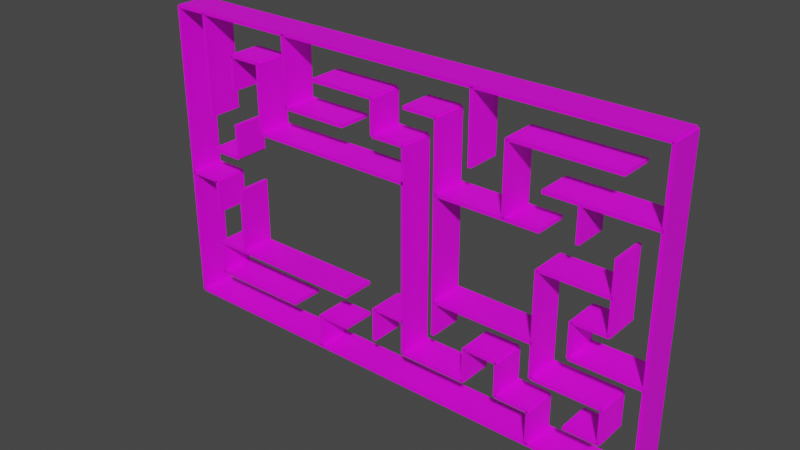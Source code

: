 # Source: Savinov_val3_mesh.blend  (saved by Blender 2.93.21; exported with 4.5.12 LTS)
import bpy
from mathutils import Matrix  # noqa: F401  (used for matrix-valued properties, if any)

bpy.ops.wm.read_factory_settings(use_empty=True)
scene = bpy.context.scene
scene.name = 'Scene'

# ---- collections
col_link = bpy.data.collections.new('link'); scene.collection.children.link(col_link)
col_visual = bpy.data.collections.new('visual'); scene.collection.children.link(col_visual)

# ---- images (referenced by path relative to the original .blend; pixels are not part of the script)
import os
ASSET_DIR = os.environ.get("B2B_ASSET_DIR", "")  # directory of the original .blend (textures are referenced by path, not embedded)
HERE = os.path.dirname(os.path.abspath(__file__))  # packed textures are extracted next to this script under _unpacked/

def load_image(name, relpath, width, height, colorspace="sRGB"):
    """Load a texture the original file referenced (path relative to the .blend, or extracted next to this script)."""
    p = next((c for c in (os.path.join(HERE, relpath), os.path.join(ASSET_DIR, relpath)) if relpath and os.path.exists(c)), "")
    if p:
        img = bpy.data.images.load(p, check_existing=True)
        img.name = name
    else:  # same state as the original file: an image datablock whose file is absent (Cycles renders it pink)
        img = bpy.data.images.new(name, width, height)
        img.source = "FILE"
        img.filepath = "//" + (relpath or name)
    img.colorspace_settings.name = colorspace
    return img
img_yellow_wall_png_001 = load_image('yellow_wall.png.001', 'yellow_wall.png', 1024, 1024, 'sRGB')

# ---- materials (node trees are filled in below, after node groups)
mat_material = bpy.data.materials.new('Material')
mat_material.use_transparent_shadow = False
mat_material.preview_render_type = 'FLAT'

# ---- material node trees
mat_material.use_nodes = True; mat_material.node_tree.nodes.clear()
_N = mat_material.node_tree.nodes; _L = mat_material.node_tree.links
n0 = _N.new('ShaderNodeOutputMaterial'); n0.name = 'Material Output'; n0.location = (300, 300)
n1 = _N.new('ShaderNodeTexImage'); n1.name = 'Image Texture'; n1.location = (-280, 280)
n1.image = img_yellow_wall_png_001
n2 = _N.new('ShaderNodeBsdfPrincipled'); n2.name = 'Principled BSDF'; n2.location = (10, 300)
n2.distribution = 'GGX'
n2.subsurface_method = 'BURLEY'
n2.inputs[3].default_value = 1.45
n2.inputs[27].default_value = (0.0, 0.0, 0.0, 1.0)
n2.inputs[28].default_value = 1.0
n3 = _N.new('ShaderNodeTexCoord'); n3.name = 'Texture Coordinate'; n3.location = (1560, 460)
n4 = _N.new('ShaderNodeTexCoord'); n4.name = 'Texture Coordinate.001'; n4.location = (-680, 280)
n5 = _N.new('ShaderNodeMapping'); n5.name = 'Mapping'; n5.location = (-480, 280)
n5.inputs[3].default_value = (3.1, 8.4, 1.0)
_L.new(n2.outputs[0], n0.inputs[0])
_L.new(n5.outputs[0], n1.inputs[0])
_L.new(n1.outputs[0], n2.inputs[0])
_L.new(n4.outputs[2], n5.inputs[0])
n0.is_active_output = True

# ---- world
world_world = bpy.data.worlds.new('World'); scene.world = world_world
world_world.use_nodes = True; world_world.node_tree.nodes.clear()
_N = world_world.node_tree.nodes; _L = world_world.node_tree.links
n0 = _N.new('ShaderNodeOutputWorld'); n0.name = 'World Output'; n0.location = (300, 300)
n1 = _N.new('ShaderNodeBackground'); n1.name = 'Background'; n1.location = (10, 300)
n1.inputs[0].default_value = (0.05088, 0.05088, 0.05088, 1.0)
_L.new(n1.outputs[0], n0.inputs[0])
n0.is_active_output = True
world_world.color = (0.05088, 0.05088, 0.05088)
world_world.use_sun_shadow = False
world_world.sun_shadow_jitter_overblur = 0.0

# ---- meshes
me_cube_022 = bpy.data.meshes.new('Cube.022')
me_cube_022.from_pydata([(-0.05, -3.0, -0.25), (-0.05, -3.0, 0.25), (-0.05, 3.0, -0.25), (-0.05, 3.0, 0.25), (0.05, -3.0, -0.25), (0.05, -3.0, 0.25), (0.05, 3.0, -0.25), (0.05, 3.0, 0.25)], [], [(0, 1, 3, 2), (2, 3, 7, 6), (6, 7, 5, 4), (4, 5, 1, 0), (2, 6, 4, 0), (7, 3, 1, 5)])
me_cube_022.polygons.foreach_set('use_smooth', [True] * 6)
_uv = me_cube_022.uv_layers.new(name='UVMap')
_uv.uv.foreach_set('vector', [0.375, 0.0, 0.625, 0.0, 0.625, 0.25, 0.375, 0.25, 0.375, 0.25, 0.625, 0.25, 0.625, 0.5, 0.375, 0.5, 0.375, 0.5, 0.625, 0.5, 0.625, 0.75, 0.375, 0.75, 0.375, 0.75, 0.625, 0.75, 0.625, 1.0, 0.375, 1.0, 0.125, 0.5, 0.375, 0.5, 0.375, 0.75, 0.125, 0.75, 0.625, 0.5, 0.875, 0.5, 0.875, 0.75, 0.625, 0.75])
me_cube_022.materials.append(mat_material)
me_cube_022.use_remesh_fix_poles = True
me_cube_022.use_remesh_preserve_attributes = False
me_cube_022.update()
me_cube_021 = bpy.data.meshes.new('Cube.021')
me_cube_021.from_pydata([(-3.0, -0.05, -0.25), (-3.0, -0.05, 0.25), (-3.0, 0.05, -0.25), (-3.0, 0.05, 0.25), (3.0, -0.05, -0.25), (3.0, -0.05, 0.25), (3.0, 0.05, -0.25), (3.0, 0.05, 0.25)], [], [(0, 1, 3, 2), (2, 3, 7, 6), (6, 7, 5, 4), (4, 5, 1, 0), (2, 6, 4, 0), (7, 3, 1, 5)])
me_cube_021.polygons.foreach_set('use_smooth', [True] * 6)
_uv = me_cube_021.uv_layers.new(name='UVMap')
_uv.uv.foreach_set('vector', [0.375, 0.0, 0.625, 0.0, 0.625, 0.25, 0.375, 0.25, 0.375, 0.25, 0.625, 0.25, 0.625, 0.5, 0.375, 0.5, 0.375, 0.5, 0.625, 0.5, 0.625, 0.75, 0.375, 0.75, 0.375, 0.75, 0.625, 0.75, 0.625, 1.0, 0.375, 1.0, 0.125, 0.5, 0.375, 0.5, 0.375, 0.75, 0.125, 0.75, 0.625, 0.5, 0.875, 0.5, 0.875, 0.75, 0.625, 0.75])
me_cube_021.materials.append(mat_material)
me_cube_021.use_remesh_fix_poles = True
me_cube_021.use_remesh_preserve_attributes = False
me_cube_021.update()
me_cube_025 = bpy.data.meshes.new('Cube.025')
me_cube_025.from_pydata([(-3.0, -0.05, -0.25), (-3.0, -0.05, 0.25), (-3.0, 0.05, -0.25), (-3.0, 0.05, 0.25), (3.0, -0.05, -0.25), (3.0, -0.05, 0.25), (3.0, 0.05, -0.25), (3.0, 0.05, 0.25)], [], [(0, 1, 3, 2), (2, 3, 7, 6), (6, 7, 5, 4), (4, 5, 1, 0), (2, 6, 4, 0), (7, 3, 1, 5)])
me_cube_025.polygons.foreach_set('use_smooth', [True] * 6)
_uv = me_cube_025.uv_layers.new(name='UVMap')
_uv.uv.foreach_set('vector', [0.375, 0.0, 0.625, 0.0, 0.625, 0.25, 0.375, 0.25, 0.375, 0.25, 0.625, 0.25, 0.625, 0.5, 0.375, 0.5, 0.375, 0.5, 0.625, 0.5, 0.625, 0.75, 0.375, 0.75, 0.375, 0.75, 0.625, 0.75, 0.625, 1.0, 0.375, 1.0, 0.125, 0.5, 0.375, 0.5, 0.375, 0.75, 0.125, 0.75, 0.625, 0.5, 0.875, 0.5, 0.875, 0.75, 0.625, 0.75])
me_cube_025.materials.append(mat_material)
me_cube_025.use_remesh_fix_poles = True
me_cube_025.use_remesh_preserve_attributes = False
me_cube_025.update()
me_cube_023 = bpy.data.meshes.new('Cube.023')
me_cube_023.from_pydata([(-3.0, -0.05, -0.25), (-3.0, -0.05, 0.25), (-3.0, 0.05, -0.25), (-3.0, 0.05, 0.25), (3.0, -0.05, -0.25), (3.0, -0.05, 0.25), (3.0, 0.05, -0.25), (3.0, 0.05, 0.25)], [], [(0, 1, 3, 2), (2, 3, 7, 6), (6, 7, 5, 4), (4, 5, 1, 0), (2, 6, 4, 0), (7, 3, 1, 5)])
me_cube_023.polygons.foreach_set('use_smooth', [True] * 6)
_uv = me_cube_023.uv_layers.new(name='UVMap')
_uv.uv.foreach_set('vector', [0.375, 0.0, 0.625, 0.0, 0.625, 0.25, 0.375, 0.25, 0.375, 0.25, 0.625, 0.25, 0.625, 0.5, 0.375, 0.5, 0.375, 0.5, 0.625, 0.5, 0.625, 0.75, 0.375, 0.75, 0.375, 0.75, 0.625, 0.75, 0.625, 1.0, 0.375, 1.0, 0.125, 0.5, 0.375, 0.5, 0.375, 0.75, 0.125, 0.75, 0.625, 0.5, 0.875, 0.5, 0.875, 0.75, 0.625, 0.75])
me_cube_023.materials.append(mat_material)
me_cube_023.use_remesh_fix_poles = True
me_cube_023.use_remesh_preserve_attributes = False
me_cube_023.update()
me_cube_026 = bpy.data.meshes.new('Cube.026')
me_cube_026.from_pydata([(-3.0, -0.05, -0.25), (-3.0, -0.05, 0.25), (-3.0, 0.05, -0.25), (-3.0, 0.05, 0.25), (3.0, -0.05, -0.25), (3.0, -0.05, 0.25), (3.0, 0.05, -0.25), (3.0, 0.05, 0.25)], [], [(0, 1, 3, 2), (2, 3, 7, 6), (6, 7, 5, 4), (4, 5, 1, 0), (2, 6, 4, 0), (7, 3, 1, 5)])
me_cube_026.polygons.foreach_set('use_smooth', [True] * 6)
_uv = me_cube_026.uv_layers.new(name='UVMap')
_uv.uv.foreach_set('vector', [0.375, 0.0, 0.625, 0.0, 0.625, 0.25, 0.375, 0.25, 0.375, 0.25, 0.625, 0.25, 0.625, 0.5, 0.375, 0.5, 0.375, 0.5, 0.625, 0.5, 0.625, 0.75, 0.375, 0.75, 0.375, 0.75, 0.625, 0.75, 0.625, 1.0, 0.375, 1.0, 0.125, 0.5, 0.375, 0.5, 0.375, 0.75, 0.125, 0.75, 0.625, 0.5, 0.875, 0.5, 0.875, 0.75, 0.625, 0.75])
me_cube_026.materials.append(mat_material)
me_cube_026.use_remesh_fix_poles = True
me_cube_026.use_remesh_preserve_attributes = False
me_cube_026.update()
me_cube_027 = bpy.data.meshes.new('Cube.027')
me_cube_027.from_pydata([(-3.0, -0.05, -0.25), (-3.0, -0.05, 0.25), (-3.0, 0.05, -0.25), (-3.0, 0.05, 0.25), (3.0, -0.05, -0.25), (3.0, -0.05, 0.25), (3.0, 0.05, -0.25), (3.0, 0.05, 0.25)], [], [(0, 1, 3, 2), (2, 3, 7, 6), (6, 7, 5, 4), (4, 5, 1, 0), (2, 6, 4, 0), (7, 3, 1, 5)])
me_cube_027.polygons.foreach_set('use_smooth', [True] * 6)
_uv = me_cube_027.uv_layers.new(name='UVMap')
_uv.uv.foreach_set('vector', [0.375, 0.0, 0.625, 0.0, 0.625, 0.25, 0.375, 0.25, 0.375, 0.25, 0.625, 0.25, 0.625, 0.5, 0.375, 0.5, 0.375, 0.5, 0.625, 0.5, 0.625, 0.75, 0.375, 0.75, 0.375, 0.75, 0.625, 0.75, 0.625, 1.0, 0.375, 1.0, 0.125, 0.5, 0.375, 0.5, 0.375, 0.75, 0.125, 0.75, 0.625, 0.5, 0.875, 0.5, 0.875, 0.75, 0.625, 0.75])
me_cube_027.materials.append(mat_material)
me_cube_027.use_remesh_fix_poles = True
me_cube_027.use_remesh_preserve_attributes = False
me_cube_027.update()
me_cube_028 = bpy.data.meshes.new('Cube.028')
me_cube_028.from_pydata([(-3.0, -0.05, -0.25), (-3.0, -0.05, 0.25), (-3.0, 0.05, -0.25), (-3.0, 0.05, 0.25), (3.0, -0.05, -0.25), (3.0, -0.05, 0.25), (3.0, 0.05, -0.25), (3.0, 0.05, 0.25)], [], [(0, 1, 3, 2), (2, 3, 7, 6), (6, 7, 5, 4), (4, 5, 1, 0), (2, 6, 4, 0), (7, 3, 1, 5)])
me_cube_028.polygons.foreach_set('use_smooth', [True] * 6)
_uv = me_cube_028.uv_layers.new(name='UVMap')
_uv.uv.foreach_set('vector', [0.375, 0.0, 0.625, 0.0, 0.625, 0.25, 0.375, 0.25, 0.375, 0.25, 0.625, 0.25, 0.625, 0.5, 0.375, 0.5, 0.375, 0.5, 0.625, 0.5, 0.625, 0.75, 0.375, 0.75, 0.375, 0.75, 0.625, 0.75, 0.625, 1.0, 0.375, 1.0, 0.125, 0.5, 0.375, 0.5, 0.375, 0.75, 0.125, 0.75, 0.625, 0.5, 0.875, 0.5, 0.875, 0.75, 0.625, 0.75])
me_cube_028.materials.append(mat_material)
me_cube_028.use_remesh_fix_poles = True
me_cube_028.use_remesh_preserve_attributes = False
me_cube_028.update()
me_cube_029 = bpy.data.meshes.new('Cube.029')
me_cube_029.from_pydata([(-3.0, -0.05, -0.25), (-3.0, -0.05, 0.25), (-3.0, 0.05, -0.25), (-3.0, 0.05, 0.25), (3.0, -0.05, -0.25), (3.0, -0.05, 0.25), (3.0, 0.05, -0.25), (3.0, 0.05, 0.25)], [], [(0, 1, 3, 2), (2, 3, 7, 6), (6, 7, 5, 4), (4, 5, 1, 0), (2, 6, 4, 0), (7, 3, 1, 5)])
me_cube_029.polygons.foreach_set('use_smooth', [True] * 6)
_uv = me_cube_029.uv_layers.new(name='UVMap')
_uv.uv.foreach_set('vector', [0.375, 0.0, 0.625, 0.0, 0.625, 0.25, 0.375, 0.25, 0.375, 0.25, 0.625, 0.25, 0.625, 0.5, 0.375, 0.5, 0.375, 0.5, 0.625, 0.5, 0.625, 0.75, 0.375, 0.75, 0.375, 0.75, 0.625, 0.75, 0.625, 1.0, 0.375, 1.0, 0.125, 0.5, 0.375, 0.5, 0.375, 0.75, 0.125, 0.75, 0.625, 0.5, 0.875, 0.5, 0.875, 0.75, 0.625, 0.75])
me_cube_029.materials.append(mat_material)
me_cube_029.use_remesh_fix_poles = True
me_cube_029.use_remesh_preserve_attributes = False
me_cube_029.update()
me_cube_030 = bpy.data.meshes.new('Cube.030')
me_cube_030.from_pydata([(-3.0, -0.05, -0.25), (-3.0, -0.05, 0.25), (-3.0, 0.05, -0.25), (-3.0, 0.05, 0.25), (3.0, -0.05, -0.25), (3.0, -0.05, 0.25), (3.0, 0.05, -0.25), (3.0, 0.05, 0.25)], [], [(0, 1, 3, 2), (2, 3, 7, 6), (6, 7, 5, 4), (4, 5, 1, 0), (2, 6, 4, 0), (7, 3, 1, 5)])
me_cube_030.polygons.foreach_set('use_smooth', [True] * 6)
_uv = me_cube_030.uv_layers.new(name='UVMap')
_uv.uv.foreach_set('vector', [0.375, 0.0, 0.625, 0.0, 0.625, 0.25, 0.375, 0.25, 0.375, 0.25, 0.625, 0.25, 0.625, 0.5, 0.375, 0.5, 0.375, 0.5, 0.625, 0.5, 0.625, 0.75, 0.375, 0.75, 0.375, 0.75, 0.625, 0.75, 0.625, 1.0, 0.375, 1.0, 0.125, 0.5, 0.375, 0.5, 0.375, 0.75, 0.125, 0.75, 0.625, 0.5, 0.875, 0.5, 0.875, 0.75, 0.625, 0.75])
me_cube_030.materials.append(mat_material)
me_cube_030.use_remesh_fix_poles = True
me_cube_030.use_remesh_preserve_attributes = False
me_cube_030.update()
me_cube_032 = bpy.data.meshes.new('Cube.032')
me_cube_032.from_pydata([(-3.0, -0.05, -0.25), (-3.0, -0.05, 0.25), (-3.0, 0.05, -0.25), (-3.0, 0.05, 0.25), (3.0, -0.05, -0.25), (3.0, -0.05, 0.25), (3.0, 0.05, -0.25), (3.0, 0.05, 0.25)], [], [(0, 1, 3, 2), (2, 3, 7, 6), (6, 7, 5, 4), (4, 5, 1, 0), (2, 6, 4, 0), (7, 3, 1, 5)])
me_cube_032.polygons.foreach_set('use_smooth', [True] * 6)
_uv = me_cube_032.uv_layers.new(name='UVMap')
_uv.uv.foreach_set('vector', [0.375, 0.0, 0.625, 0.0, 0.625, 0.25, 0.375, 0.25, 0.375, 0.25, 0.625, 0.25, 0.625, 0.5, 0.375, 0.5, 0.375, 0.5, 0.625, 0.5, 0.625, 0.75, 0.375, 0.75, 0.375, 0.75, 0.625, 0.75, 0.625, 1.0, 0.375, 1.0, 0.125, 0.5, 0.375, 0.5, 0.375, 0.75, 0.125, 0.75, 0.625, 0.5, 0.875, 0.5, 0.875, 0.75, 0.625, 0.75])
me_cube_032.materials.append(mat_material)
me_cube_032.use_remesh_fix_poles = True
me_cube_032.use_remesh_preserve_attributes = False
me_cube_032.update()
me_cube_035 = bpy.data.meshes.new('Cube.035')
me_cube_035.from_pydata([(-3.0, -0.05, -0.25), (-3.0, -0.05, 0.25), (-3.0, 0.05, -0.25), (-3.0, 0.05, 0.25), (3.0, -0.05, -0.25), (3.0, -0.05, 0.25), (3.0, 0.05, -0.25), (3.0, 0.05, 0.25)], [], [(0, 1, 3, 2), (2, 3, 7, 6), (6, 7, 5, 4), (4, 5, 1, 0), (2, 6, 4, 0), (7, 3, 1, 5)])
me_cube_035.polygons.foreach_set('use_smooth', [True] * 6)
_uv = me_cube_035.uv_layers.new(name='UVMap')
_uv.uv.foreach_set('vector', [0.375, 0.0, 0.625, 0.0, 0.625, 0.25, 0.375, 0.25, 0.375, 0.25, 0.625, 0.25, 0.625, 0.5, 0.375, 0.5, 0.375, 0.5, 0.625, 0.5, 0.625, 0.75, 0.375, 0.75, 0.375, 0.75, 0.625, 0.75, 0.625, 1.0, 0.375, 1.0, 0.125, 0.5, 0.375, 0.5, 0.375, 0.75, 0.125, 0.75, 0.625, 0.5, 0.875, 0.5, 0.875, 0.75, 0.625, 0.75])
me_cube_035.materials.append(mat_material)
me_cube_035.use_remesh_fix_poles = True
me_cube_035.use_remesh_preserve_attributes = False
me_cube_035.update()
me_cube_036 = bpy.data.meshes.new('Cube.036')
me_cube_036.from_pydata([(-3.0, -0.05, -0.25), (-3.0, -0.05, 0.25), (-3.0, 0.05, -0.25), (-3.0, 0.05, 0.25), (3.0, -0.05, -0.25), (3.0, -0.05, 0.25), (3.0, 0.05, -0.25), (3.0, 0.05, 0.25)], [], [(0, 1, 3, 2), (2, 3, 7, 6), (6, 7, 5, 4), (4, 5, 1, 0), (2, 6, 4, 0), (7, 3, 1, 5)])
me_cube_036.polygons.foreach_set('use_smooth', [True] * 6)
_uv = me_cube_036.uv_layers.new(name='UVMap')
_uv.uv.foreach_set('vector', [0.375, 0.0, 0.625, 0.0, 0.625, 0.25, 0.375, 0.25, 0.375, 0.25, 0.625, 0.25, 0.625, 0.5, 0.375, 0.5, 0.375, 0.5, 0.625, 0.5, 0.625, 0.75, 0.375, 0.75, 0.375, 0.75, 0.625, 0.75, 0.625, 1.0, 0.375, 1.0, 0.125, 0.5, 0.375, 0.5, 0.375, 0.75, 0.125, 0.75, 0.625, 0.5, 0.875, 0.5, 0.875, 0.75, 0.625, 0.75])
me_cube_036.materials.append(mat_material)
me_cube_036.use_remesh_fix_poles = True
me_cube_036.use_remesh_preserve_attributes = False
me_cube_036.update()
me_cube_037 = bpy.data.meshes.new('Cube.037')
me_cube_037.from_pydata([(-3.0, -0.05, -0.25), (-3.0, -0.05, 0.25), (-3.0, 0.05, -0.25), (-3.0, 0.05, 0.25), (3.0, -0.05, -0.25), (3.0, -0.05, 0.25), (3.0, 0.05, -0.25), (3.0, 0.05, 0.25)], [], [(0, 1, 3, 2), (2, 3, 7, 6), (6, 7, 5, 4), (4, 5, 1, 0), (2, 6, 4, 0), (7, 3, 1, 5)])
me_cube_037.polygons.foreach_set('use_smooth', [True] * 6)
_uv = me_cube_037.uv_layers.new(name='UVMap')
_uv.uv.foreach_set('vector', [0.375, 0.0, 0.625, 0.0, 0.625, 0.25, 0.375, 0.25, 0.375, 0.25, 0.625, 0.25, 0.625, 0.5, 0.375, 0.5, 0.375, 0.5, 0.625, 0.5, 0.625, 0.75, 0.375, 0.75, 0.375, 0.75, 0.625, 0.75, 0.625, 1.0, 0.375, 1.0, 0.125, 0.5, 0.375, 0.5, 0.375, 0.75, 0.125, 0.75, 0.625, 0.5, 0.875, 0.5, 0.875, 0.75, 0.625, 0.75])
me_cube_037.materials.append(mat_material)
me_cube_037.use_remesh_fix_poles = True
me_cube_037.use_remesh_preserve_attributes = False
me_cube_037.update()
me_cube_038 = bpy.data.meshes.new('Cube.038')
me_cube_038.from_pydata([(-3.0, -0.05, -0.25), (-3.0, -0.05, 0.25), (-3.0, 0.05, -0.25), (-3.0, 0.05, 0.25), (3.0, -0.05, -0.25), (3.0, -0.05, 0.25), (3.0, 0.05, -0.25), (3.0, 0.05, 0.25)], [], [(0, 1, 3, 2), (2, 3, 7, 6), (6, 7, 5, 4), (4, 5, 1, 0), (2, 6, 4, 0), (7, 3, 1, 5)])
me_cube_038.polygons.foreach_set('use_smooth', [True] * 6)
_uv = me_cube_038.uv_layers.new(name='UVMap')
_uv.uv.foreach_set('vector', [0.375, 0.0, 0.625, 0.0, 0.625, 0.25, 0.375, 0.25, 0.375, 0.25, 0.625, 0.25, 0.625, 0.5, 0.375, 0.5, 0.375, 0.5, 0.625, 0.5, 0.625, 0.75, 0.375, 0.75, 0.375, 0.75, 0.625, 0.75, 0.625, 1.0, 0.375, 1.0, 0.125, 0.5, 0.375, 0.5, 0.375, 0.75, 0.125, 0.75, 0.625, 0.5, 0.875, 0.5, 0.875, 0.75, 0.625, 0.75])
me_cube_038.materials.append(mat_material)
me_cube_038.use_remesh_fix_poles = True
me_cube_038.use_remesh_preserve_attributes = False
me_cube_038.update()
me_cube_039 = bpy.data.meshes.new('Cube.039')
me_cube_039.from_pydata([(-3.0, -0.05, -0.25), (-3.0, -0.05, 0.25), (-3.0, 0.05, -0.25), (-3.0, 0.05, 0.25), (3.0, -0.05, -0.25), (3.0, -0.05, 0.25), (3.0, 0.05, -0.25), (3.0, 0.05, 0.25)], [], [(0, 1, 3, 2), (2, 3, 7, 6), (6, 7, 5, 4), (4, 5, 1, 0), (2, 6, 4, 0), (7, 3, 1, 5)])
me_cube_039.polygons.foreach_set('use_smooth', [True] * 6)
_uv = me_cube_039.uv_layers.new(name='UVMap')
_uv.uv.foreach_set('vector', [0.375, 0.0, 0.625, 0.0, 0.625, 0.25, 0.375, 0.25, 0.375, 0.25, 0.625, 0.25, 0.625, 0.5, 0.375, 0.5, 0.375, 0.5, 0.625, 0.5, 0.625, 0.75, 0.375, 0.75, 0.375, 0.75, 0.625, 0.75, 0.625, 1.0, 0.375, 1.0, 0.125, 0.5, 0.375, 0.5, 0.375, 0.75, 0.125, 0.75, 0.625, 0.5, 0.875, 0.5, 0.875, 0.75, 0.625, 0.75])
me_cube_039.materials.append(mat_material)
me_cube_039.use_remesh_fix_poles = True
me_cube_039.use_remesh_preserve_attributes = False
me_cube_039.update()
me_cube_040 = bpy.data.meshes.new('Cube.040')
me_cube_040.from_pydata([(-3.0, -0.05, -0.25), (-3.0, -0.05, 0.25), (-3.0, 0.05, -0.25), (-3.0, 0.05, 0.25), (3.0, -0.05, -0.25), (3.0, -0.05, 0.25), (3.0, 0.05, -0.25), (3.0, 0.05, 0.25)], [], [(0, 1, 3, 2), (2, 3, 7, 6), (6, 7, 5, 4), (4, 5, 1, 0), (2, 6, 4, 0), (7, 3, 1, 5)])
me_cube_040.polygons.foreach_set('use_smooth', [True] * 6)
_uv = me_cube_040.uv_layers.new(name='UVMap')
_uv.uv.foreach_set('vector', [0.375, 0.0, 0.625, 0.0, 0.625, 0.25, 0.375, 0.25, 0.375, 0.25, 0.625, 0.25, 0.625, 0.5, 0.375, 0.5, 0.375, 0.5, 0.625, 0.5, 0.625, 0.75, 0.375, 0.75, 0.375, 0.75, 0.625, 0.75, 0.625, 1.0, 0.375, 1.0, 0.125, 0.5, 0.375, 0.5, 0.375, 0.75, 0.125, 0.75, 0.625, 0.5, 0.875, 0.5, 0.875, 0.75, 0.625, 0.75])
me_cube_040.materials.append(mat_material)
me_cube_040.use_remesh_fix_poles = True
me_cube_040.use_remesh_preserve_attributes = False
me_cube_040.update()
me_cube_041 = bpy.data.meshes.new('Cube.041')
me_cube_041.from_pydata([(-3.0, -0.05, -0.25), (-3.0, -0.05, 0.25), (-3.0, 0.05, -0.25), (-3.0, 0.05, 0.25), (3.0, -0.05, -0.25), (3.0, -0.05, 0.25), (3.0, 0.05, -0.25), (3.0, 0.05, 0.25)], [], [(0, 1, 3, 2), (2, 3, 7, 6), (6, 7, 5, 4), (4, 5, 1, 0), (2, 6, 4, 0), (7, 3, 1, 5)])
me_cube_041.polygons.foreach_set('use_smooth', [True] * 6)
_uv = me_cube_041.uv_layers.new(name='UVMap')
_uv.uv.foreach_set('vector', [0.375, 0.0, 0.625, 0.0, 0.625, 0.25, 0.375, 0.25, 0.375, 0.25, 0.625, 0.25, 0.625, 0.5, 0.375, 0.5, 0.375, 0.5, 0.625, 0.5, 0.625, 0.75, 0.375, 0.75, 0.375, 0.75, 0.625, 0.75, 0.625, 1.0, 0.375, 1.0, 0.125, 0.5, 0.375, 0.5, 0.375, 0.75, 0.125, 0.75, 0.625, 0.5, 0.875, 0.5, 0.875, 0.75, 0.625, 0.75])
me_cube_041.materials.append(mat_material)
me_cube_041.use_remesh_fix_poles = True
me_cube_041.use_remesh_preserve_attributes = False
me_cube_041.update()
me_cube_042 = bpy.data.meshes.new('Cube.042')
me_cube_042.from_pydata([(-3.0, -0.05, -0.25), (-3.0, -0.05, 0.25), (-3.0, 0.05, -0.25), (-3.0, 0.05, 0.25), (3.0, -0.05, -0.25), (3.0, -0.05, 0.25), (3.0, 0.05, -0.25), (3.0, 0.05, 0.25)], [], [(0, 1, 3, 2), (2, 3, 7, 6), (6, 7, 5, 4), (4, 5, 1, 0), (2, 6, 4, 0), (7, 3, 1, 5)])
me_cube_042.polygons.foreach_set('use_smooth', [True] * 6)
_uv = me_cube_042.uv_layers.new(name='UVMap')
_uv.uv.foreach_set('vector', [0.375, 0.0, 0.625, 0.0, 0.625, 0.25, 0.375, 0.25, 0.375, 0.25, 0.625, 0.25, 0.625, 0.5, 0.375, 0.5, 0.375, 0.5, 0.625, 0.5, 0.625, 0.75, 0.375, 0.75, 0.375, 0.75, 0.625, 0.75, 0.625, 1.0, 0.375, 1.0, 0.125, 0.5, 0.375, 0.5, 0.375, 0.75, 0.125, 0.75, 0.625, 0.5, 0.875, 0.5, 0.875, 0.75, 0.625, 0.75])
me_cube_042.materials.append(mat_material)
me_cube_042.use_remesh_fix_poles = True
me_cube_042.use_remesh_preserve_attributes = False
me_cube_042.update()
me_cube_043 = bpy.data.meshes.new('Cube.043')
me_cube_043.from_pydata([(-3.0, -0.05, -0.25), (-3.0, -0.05, 0.25), (-3.0, 0.05, -0.25), (-3.0, 0.05, 0.25), (3.0, -0.05, -0.25), (3.0, -0.05, 0.25), (3.0, 0.05, -0.25), (3.0, 0.05, 0.25)], [], [(0, 1, 3, 2), (2, 3, 7, 6), (6, 7, 5, 4), (4, 5, 1, 0), (2, 6, 4, 0), (7, 3, 1, 5)])
me_cube_043.polygons.foreach_set('use_smooth', [True] * 6)
_uv = me_cube_043.uv_layers.new(name='UVMap')
_uv.uv.foreach_set('vector', [0.375, 0.0, 0.625, 0.0, 0.625, 0.25, 0.375, 0.25, 0.375, 0.25, 0.625, 0.25, 0.625, 0.5, 0.375, 0.5, 0.375, 0.5, 0.625, 0.5, 0.625, 0.75, 0.375, 0.75, 0.375, 0.75, 0.625, 0.75, 0.625, 1.0, 0.375, 1.0, 0.125, 0.5, 0.375, 0.5, 0.375, 0.75, 0.125, 0.75, 0.625, 0.5, 0.875, 0.5, 0.875, 0.75, 0.625, 0.75])
me_cube_043.materials.append(mat_material)
me_cube_043.use_remesh_fix_poles = True
me_cube_043.use_remesh_preserve_attributes = False
me_cube_043.update()
me_cube_044 = bpy.data.meshes.new('Cube.044')
me_cube_044.from_pydata([(-3.0, -0.05, -0.25), (-3.0, -0.05, 0.25), (-3.0, 0.05, -0.25), (-3.0, 0.05, 0.25), (3.0, -0.05, -0.25), (3.0, -0.05, 0.25), (3.0, 0.05, -0.25), (3.0, 0.05, 0.25)], [], [(0, 1, 3, 2), (2, 3, 7, 6), (6, 7, 5, 4), (4, 5, 1, 0), (2, 6, 4, 0), (7, 3, 1, 5)])
me_cube_044.polygons.foreach_set('use_smooth', [True] * 6)
_uv = me_cube_044.uv_layers.new(name='UVMap')
_uv.uv.foreach_set('vector', [0.375, 0.0, 0.625, 0.0, 0.625, 0.25, 0.375, 0.25, 0.375, 0.25, 0.625, 0.25, 0.625, 0.5, 0.375, 0.5, 0.375, 0.5, 0.625, 0.5, 0.625, 0.75, 0.375, 0.75, 0.375, 0.75, 0.625, 0.75, 0.625, 1.0, 0.375, 1.0, 0.125, 0.5, 0.375, 0.5, 0.375, 0.75, 0.125, 0.75, 0.625, 0.5, 0.875, 0.5, 0.875, 0.75, 0.625, 0.75])
me_cube_044.materials.append(mat_material)
me_cube_044.use_remesh_fix_poles = True
me_cube_044.use_remesh_preserve_attributes = False
me_cube_044.update()
me_cube_045 = bpy.data.meshes.new('Cube.045')
me_cube_045.from_pydata([(-3.0, -0.05, -0.25), (-3.0, -0.05, 0.25), (-3.0, 0.05, -0.25), (-3.0, 0.05, 0.25), (3.0, -0.05, -0.25), (3.0, -0.05, 0.25), (3.0, 0.05, -0.25), (3.0, 0.05, 0.25)], [], [(0, 1, 3, 2), (2, 3, 7, 6), (6, 7, 5, 4), (4, 5, 1, 0), (2, 6, 4, 0), (7, 3, 1, 5)])
me_cube_045.polygons.foreach_set('use_smooth', [True] * 6)
_uv = me_cube_045.uv_layers.new(name='UVMap')
_uv.uv.foreach_set('vector', [0.375, 0.0, 0.625, 0.0, 0.625, 0.25, 0.375, 0.25, 0.375, 0.25, 0.625, 0.25, 0.625, 0.5, 0.375, 0.5, 0.375, 0.5, 0.625, 0.5, 0.625, 0.75, 0.375, 0.75, 0.375, 0.75, 0.625, 0.75, 0.625, 1.0, 0.375, 1.0, 0.125, 0.5, 0.375, 0.5, 0.375, 0.75, 0.125, 0.75, 0.625, 0.5, 0.875, 0.5, 0.875, 0.75, 0.625, 0.75])
me_cube_045.materials.append(mat_material)
me_cube_045.use_remesh_fix_poles = True
me_cube_045.use_remesh_preserve_attributes = False
me_cube_045.update()
me_cube_046 = bpy.data.meshes.new('Cube.046')
me_cube_046.from_pydata([(-3.0, -0.05, -0.25), (-3.0, -0.05, 0.25), (-3.0, 0.05, -0.25), (-3.0, 0.05, 0.25), (3.0, -0.05, -0.25), (3.0, -0.05, 0.25), (3.0, 0.05, -0.25), (3.0, 0.05, 0.25)], [], [(0, 1, 3, 2), (2, 3, 7, 6), (6, 7, 5, 4), (4, 5, 1, 0), (2, 6, 4, 0), (7, 3, 1, 5)])
me_cube_046.polygons.foreach_set('use_smooth', [True] * 6)
_uv = me_cube_046.uv_layers.new(name='UVMap')
_uv.uv.foreach_set('vector', [0.375, 0.0, 0.625, 0.0, 0.625, 0.25, 0.375, 0.25, 0.375, 0.25, 0.625, 0.25, 0.625, 0.5, 0.375, 0.5, 0.375, 0.5, 0.625, 0.5, 0.625, 0.75, 0.375, 0.75, 0.375, 0.75, 0.625, 0.75, 0.625, 1.0, 0.375, 1.0, 0.125, 0.5, 0.375, 0.5, 0.375, 0.75, 0.125, 0.75, 0.625, 0.5, 0.875, 0.5, 0.875, 0.75, 0.625, 0.75])
me_cube_046.materials.append(mat_material)
me_cube_046.use_remesh_fix_poles = True
me_cube_046.use_remesh_preserve_attributes = False
me_cube_046.update()
me_cube_047 = bpy.data.meshes.new('Cube.047')
me_cube_047.from_pydata([(-3.0, -0.05, -0.25), (-3.0, -0.05, 0.25), (-3.0, 0.05, -0.25), (-3.0, 0.05, 0.25), (3.0, -0.05, -0.25), (3.0, -0.05, 0.25), (3.0, 0.05, -0.25), (3.0, 0.05, 0.25)], [], [(0, 1, 3, 2), (2, 3, 7, 6), (6, 7, 5, 4), (4, 5, 1, 0), (2, 6, 4, 0), (7, 3, 1, 5)])
me_cube_047.polygons.foreach_set('use_smooth', [True] * 6)
_uv = me_cube_047.uv_layers.new(name='UVMap')
_uv.uv.foreach_set('vector', [0.375, 0.0, 0.625, 0.0, 0.625, 0.25, 0.375, 0.25, 0.375, 0.25, 0.625, 0.25, 0.625, 0.5, 0.375, 0.5, 0.375, 0.5, 0.625, 0.5, 0.625, 0.75, 0.375, 0.75, 0.375, 0.75, 0.625, 0.75, 0.625, 1.0, 0.375, 1.0, 0.125, 0.5, 0.375, 0.5, 0.375, 0.75, 0.125, 0.75, 0.625, 0.5, 0.875, 0.5, 0.875, 0.75, 0.625, 0.75])
me_cube_047.materials.append(mat_material)
me_cube_047.use_remesh_fix_poles = True
me_cube_047.use_remesh_preserve_attributes = False
me_cube_047.update()
me_cube_048 = bpy.data.meshes.new('Cube.048')
me_cube_048.from_pydata([(-3.0, -0.05, -0.25), (-3.0, -0.05, 0.25), (-3.0, 0.05, -0.25), (-3.0, 0.05, 0.25), (3.0, -0.05, -0.25), (3.0, -0.05, 0.25), (3.0, 0.05, -0.25), (3.0, 0.05, 0.25)], [], [(0, 1, 3, 2), (2, 3, 7, 6), (6, 7, 5, 4), (4, 5, 1, 0), (2, 6, 4, 0), (7, 3, 1, 5)])
me_cube_048.polygons.foreach_set('use_smooth', [True] * 6)
_uv = me_cube_048.uv_layers.new(name='UVMap')
_uv.uv.foreach_set('vector', [0.375, 0.0, 0.625, 0.0, 0.625, 0.25, 0.375, 0.25, 0.375, 0.25, 0.625, 0.25, 0.625, 0.5, 0.375, 0.5, 0.375, 0.5, 0.625, 0.5, 0.625, 0.75, 0.375, 0.75, 0.375, 0.75, 0.625, 0.75, 0.625, 1.0, 0.375, 1.0, 0.125, 0.5, 0.375, 0.5, 0.375, 0.75, 0.125, 0.75, 0.625, 0.5, 0.875, 0.5, 0.875, 0.75, 0.625, 0.75])
me_cube_048.materials.append(mat_material)
me_cube_048.use_remesh_fix_poles = True
me_cube_048.use_remesh_preserve_attributes = False
me_cube_048.update()
me_cube_049 = bpy.data.meshes.new('Cube.049')
me_cube_049.from_pydata([(-0.05, -3.0, -0.25), (-0.05, -3.0, 0.25), (-0.05, 3.0, -0.25), (-0.05, 3.0, 0.25), (0.05, -3.0, -0.25), (0.05, -3.0, 0.25), (0.05, 3.0, -0.25), (0.05, 3.0, 0.25)], [], [(0, 1, 3, 2), (2, 3, 7, 6), (6, 7, 5, 4), (4, 5, 1, 0), (2, 6, 4, 0), (7, 3, 1, 5)])
me_cube_049.polygons.foreach_set('use_smooth', [True] * 6)
_uv = me_cube_049.uv_layers.new(name='UVMap')
_uv.uv.foreach_set('vector', [0.375, 0.0, 0.625, 0.0, 0.625, 0.25, 0.375, 0.25, 0.375, 0.25, 0.625, 0.25, 0.625, 0.5, 0.375, 0.5, 0.375, 0.5, 0.625, 0.5, 0.625, 0.75, 0.375, 0.75, 0.375, 0.75, 0.625, 0.75, 0.625, 1.0, 0.375, 1.0, 0.125, 0.5, 0.375, 0.5, 0.375, 0.75, 0.125, 0.75, 0.625, 0.5, 0.875, 0.5, 0.875, 0.75, 0.625, 0.75])
me_cube_049.materials.append(mat_material)
me_cube_049.use_remesh_fix_poles = True
me_cube_049.use_remesh_preserve_attributes = False
me_cube_049.update()
me_cube_024 = bpy.data.meshes.new('Cube.024')
me_cube_024.from_pydata([(-0.05, -3.0, -0.25), (-0.05, -3.0, 0.25), (-0.05, 3.0, -0.25), (-0.05, 3.0, 0.25), (0.05, -3.0, -0.25), (0.05, -3.0, 0.25), (0.05, 3.0, -0.25), (0.05, 3.0, 0.25)], [], [(0, 1, 3, 2), (2, 3, 7, 6), (6, 7, 5, 4), (4, 5, 1, 0), (2, 6, 4, 0), (7, 3, 1, 5)])
me_cube_024.polygons.foreach_set('use_smooth', [True] * 6)
_uv = me_cube_024.uv_layers.new(name='UVMap')
_uv.uv.foreach_set('vector', [0.375, 0.0, 0.625, 0.0, 0.625, 0.25, 0.375, 0.25, 0.375, 0.25, 0.625, 0.25, 0.625, 0.5, 0.375, 0.5, 0.375, 0.5, 0.625, 0.5, 0.625, 0.75, 0.375, 0.75, 0.375, 0.75, 0.625, 0.75, 0.625, 1.0, 0.375, 1.0, 0.125, 0.5, 0.375, 0.5, 0.375, 0.75, 0.125, 0.75, 0.625, 0.5, 0.875, 0.5, 0.875, 0.75, 0.625, 0.75])
me_cube_024.materials.append(mat_material)
me_cube_024.use_remesh_fix_poles = True
me_cube_024.use_remesh_preserve_attributes = False
me_cube_024.update()
me_cube_050 = bpy.data.meshes.new('Cube.050')
me_cube_050.from_pydata([(-0.05, -3.0, -0.25), (-0.05, -3.0, 0.25), (-0.05, 3.0, -0.25), (-0.05, 3.0, 0.25), (0.05, -3.0, -0.25), (0.05, -3.0, 0.25), (0.05, 3.0, -0.25), (0.05, 3.0, 0.25)], [], [(0, 1, 3, 2), (2, 3, 7, 6), (6, 7, 5, 4), (4, 5, 1, 0), (2, 6, 4, 0), (7, 3, 1, 5)])
me_cube_050.polygons.foreach_set('use_smooth', [True] * 6)
_uv = me_cube_050.uv_layers.new(name='UVMap')
_uv.uv.foreach_set('vector', [0.375, 0.0, 0.625, 0.0, 0.625, 0.25, 0.375, 0.25, 0.375, 0.25, 0.625, 0.25, 0.625, 0.5, 0.375, 0.5, 0.375, 0.5, 0.625, 0.5, 0.625, 0.75, 0.375, 0.75, 0.375, 0.75, 0.625, 0.75, 0.625, 1.0, 0.375, 1.0, 0.125, 0.5, 0.375, 0.5, 0.375, 0.75, 0.125, 0.75, 0.625, 0.5, 0.875, 0.5, 0.875, 0.75, 0.625, 0.75])
me_cube_050.materials.append(mat_material)
me_cube_050.use_remesh_fix_poles = True
me_cube_050.use_remesh_preserve_attributes = False
me_cube_050.update()
me_cube_051 = bpy.data.meshes.new('Cube.051')
me_cube_051.from_pydata([(-0.05, -3.0, -0.25), (-0.05, -3.0, 0.25), (-0.05, 3.0, -0.25), (-0.05, 3.0, 0.25), (0.05, -3.0, -0.25), (0.05, -3.0, 0.25), (0.05, 3.0, -0.25), (0.05, 3.0, 0.25)], [], [(0, 1, 3, 2), (2, 3, 7, 6), (6, 7, 5, 4), (4, 5, 1, 0), (2, 6, 4, 0), (7, 3, 1, 5)])
me_cube_051.polygons.foreach_set('use_smooth', [True] * 6)
_uv = me_cube_051.uv_layers.new(name='UVMap')
_uv.uv.foreach_set('vector', [0.375, 0.0, 0.625, 0.0, 0.625, 0.25, 0.375, 0.25, 0.375, 0.25, 0.625, 0.25, 0.625, 0.5, 0.375, 0.5, 0.375, 0.5, 0.625, 0.5, 0.625, 0.75, 0.375, 0.75, 0.375, 0.75, 0.625, 0.75, 0.625, 1.0, 0.375, 1.0, 0.125, 0.5, 0.375, 0.5, 0.375, 0.75, 0.125, 0.75, 0.625, 0.5, 0.875, 0.5, 0.875, 0.75, 0.625, 0.75])
me_cube_051.materials.append(mat_material)
me_cube_051.use_remesh_fix_poles = True
me_cube_051.use_remesh_preserve_attributes = False
me_cube_051.update()
me_cube_031 = bpy.data.meshes.new('Cube.031')
me_cube_031.from_pydata([(-3.0, -0.05, -0.25), (-3.0, -0.05, 0.25), (-3.0, 0.05, -0.25), (-3.0, 0.05, 0.25), (3.0, -0.05, -0.25), (3.0, -0.05, 0.25), (3.0, 0.05, -0.25), (3.0, 0.05, 0.25)], [], [(0, 1, 3, 2), (2, 3, 7, 6), (6, 7, 5, 4), (4, 5, 1, 0), (2, 6, 4, 0), (7, 3, 1, 5)])
me_cube_031.polygons.foreach_set('use_smooth', [True] * 6)
_uv = me_cube_031.uv_layers.new(name='UVMap')
_uv.uv.foreach_set('vector', [0.375, 0.0, 0.625, 0.0, 0.625, 0.25, 0.375, 0.25, 0.375, 0.25, 0.625, 0.25, 0.625, 0.5, 0.375, 0.5, 0.375, 0.5, 0.625, 0.5, 0.625, 0.75, 0.375, 0.75, 0.375, 0.75, 0.625, 0.75, 0.625, 1.0, 0.375, 1.0, 0.125, 0.5, 0.375, 0.5, 0.375, 0.75, 0.125, 0.75, 0.625, 0.5, 0.875, 0.5, 0.875, 0.75, 0.625, 0.75])
me_cube_031.materials.append(mat_material)
me_cube_031.use_remesh_fix_poles = True
me_cube_031.use_remesh_preserve_attributes = False
me_cube_031.update()
me_cube_052 = bpy.data.meshes.new('Cube.052')
me_cube_052.from_pydata([(-0.05, -3.0, -0.25), (-0.05, -3.0, 0.25), (-0.05, 3.0, -0.25), (-0.05, 3.0, 0.25), (0.05, -3.0, -0.25), (0.05, -3.0, 0.25), (0.05, 3.0, -0.25), (0.05, 3.0, 0.25)], [], [(0, 1, 3, 2), (2, 3, 7, 6), (6, 7, 5, 4), (4, 5, 1, 0), (2, 6, 4, 0), (7, 3, 1, 5)])
me_cube_052.polygons.foreach_set('use_smooth', [True] * 6)
_uv = me_cube_052.uv_layers.new(name='UVMap')
_uv.uv.foreach_set('vector', [0.375, 0.0, 0.625, 0.0, 0.625, 0.25, 0.375, 0.25, 0.375, 0.25, 0.625, 0.25, 0.625, 0.5, 0.375, 0.5, 0.375, 0.5, 0.625, 0.5, 0.625, 0.75, 0.375, 0.75, 0.375, 0.75, 0.625, 0.75, 0.625, 1.0, 0.375, 1.0, 0.125, 0.5, 0.375, 0.5, 0.375, 0.75, 0.125, 0.75, 0.625, 0.5, 0.875, 0.5, 0.875, 0.75, 0.625, 0.75])
me_cube_052.materials.append(mat_material)
me_cube_052.use_remesh_fix_poles = True
me_cube_052.use_remesh_preserve_attributes = False
me_cube_052.update()
me_cube_053 = bpy.data.meshes.new('Cube.053')
me_cube_053.from_pydata([(-0.05, -3.0, -0.25), (-0.05, -3.0, 0.25), (-0.05, 3.0, -0.25), (-0.05, 3.0, 0.25), (0.05, -3.0, -0.25), (0.05, -3.0, 0.25), (0.05, 3.0, -0.25), (0.05, 3.0, 0.25)], [], [(0, 1, 3, 2), (2, 3, 7, 6), (6, 7, 5, 4), (4, 5, 1, 0), (2, 6, 4, 0), (7, 3, 1, 5)])
me_cube_053.polygons.foreach_set('use_smooth', [True] * 6)
_uv = me_cube_053.uv_layers.new(name='UVMap')
_uv.uv.foreach_set('vector', [0.375, 0.0, 0.625, 0.0, 0.625, 0.25, 0.375, 0.25, 0.375, 0.25, 0.625, 0.25, 0.625, 0.5, 0.375, 0.5, 0.375, 0.5, 0.625, 0.5, 0.625, 0.75, 0.375, 0.75, 0.375, 0.75, 0.625, 0.75, 0.625, 1.0, 0.375, 1.0, 0.125, 0.5, 0.375, 0.5, 0.375, 0.75, 0.125, 0.75, 0.625, 0.5, 0.875, 0.5, 0.875, 0.75, 0.625, 0.75])
me_cube_053.materials.append(mat_material)
me_cube_053.use_remesh_fix_poles = True
me_cube_053.use_remesh_preserve_attributes = False
me_cube_053.update()
me_cube_054 = bpy.data.meshes.new('Cube.054')
me_cube_054.from_pydata([(-0.05, -3.0, -0.25), (-0.05, -3.0, 0.25), (-0.05, 3.0, -0.25), (-0.05, 3.0, 0.25), (0.05, -3.0, -0.25), (0.05, -3.0, 0.25), (0.05, 3.0, -0.25), (0.05, 3.0, 0.25)], [], [(0, 1, 3, 2), (2, 3, 7, 6), (6, 7, 5, 4), (4, 5, 1, 0), (2, 6, 4, 0), (7, 3, 1, 5)])
me_cube_054.polygons.foreach_set('use_smooth', [True] * 6)
_uv = me_cube_054.uv_layers.new(name='UVMap')
_uv.uv.foreach_set('vector', [0.375, 0.0, 0.625, 0.0, 0.625, 0.25, 0.375, 0.25, 0.375, 0.25, 0.625, 0.25, 0.625, 0.5, 0.375, 0.5, 0.375, 0.5, 0.625, 0.5, 0.625, 0.75, 0.375, 0.75, 0.375, 0.75, 0.625, 0.75, 0.625, 1.0, 0.375, 1.0, 0.125, 0.5, 0.375, 0.5, 0.375, 0.75, 0.125, 0.75, 0.625, 0.5, 0.875, 0.5, 0.875, 0.75, 0.625, 0.75])
me_cube_054.materials.append(mat_material)
me_cube_054.use_remesh_fix_poles = True
me_cube_054.use_remesh_preserve_attributes = False
me_cube_054.update()
me_cube_055 = bpy.data.meshes.new('Cube.055')
me_cube_055.from_pydata([(-0.05, -3.0, -0.25), (-0.05, -3.0, 0.25), (-0.05, 3.0, -0.25), (-0.05, 3.0, 0.25), (0.05, -3.0, -0.25), (0.05, -3.0, 0.25), (0.05, 3.0, -0.25), (0.05, 3.0, 0.25)], [], [(0, 1, 3, 2), (2, 3, 7, 6), (6, 7, 5, 4), (4, 5, 1, 0), (2, 6, 4, 0), (7, 3, 1, 5)])
me_cube_055.polygons.foreach_set('use_smooth', [True] * 6)
_uv = me_cube_055.uv_layers.new(name='UVMap')
_uv.uv.foreach_set('vector', [0.375, 0.0, 0.625, 0.0, 0.625, 0.25, 0.375, 0.25, 0.375, 0.25, 0.625, 0.25, 0.625, 0.5, 0.375, 0.5, 0.375, 0.5, 0.625, 0.5, 0.625, 0.75, 0.375, 0.75, 0.375, 0.75, 0.625, 0.75, 0.625, 1.0, 0.375, 1.0, 0.125, 0.5, 0.375, 0.5, 0.375, 0.75, 0.125, 0.75, 0.625, 0.5, 0.875, 0.5, 0.875, 0.75, 0.625, 0.75])
me_cube_055.materials.append(mat_material)
me_cube_055.use_remesh_fix_poles = True
me_cube_055.use_remesh_preserve_attributes = False
me_cube_055.update()
me_cube_056 = bpy.data.meshes.new('Cube.056')
me_cube_056.from_pydata([(-0.05, -3.0, -0.25), (-0.05, -3.0, 0.25), (-0.05, 3.0, -0.25), (-0.05, 3.0, 0.25), (0.05, -3.0, -0.25), (0.05, -3.0, 0.25), (0.05, 3.0, -0.25), (0.05, 3.0, 0.25)], [], [(0, 1, 3, 2), (2, 3, 7, 6), (6, 7, 5, 4), (4, 5, 1, 0), (2, 6, 4, 0), (7, 3, 1, 5)])
me_cube_056.polygons.foreach_set('use_smooth', [True] * 6)
_uv = me_cube_056.uv_layers.new(name='UVMap')
_uv.uv.foreach_set('vector', [0.375, 0.0, 0.625, 0.0, 0.625, 0.25, 0.375, 0.25, 0.375, 0.25, 0.625, 0.25, 0.625, 0.5, 0.375, 0.5, 0.375, 0.5, 0.625, 0.5, 0.625, 0.75, 0.375, 0.75, 0.375, 0.75, 0.625, 0.75, 0.625, 1.0, 0.375, 1.0, 0.125, 0.5, 0.375, 0.5, 0.375, 0.75, 0.125, 0.75, 0.625, 0.5, 0.875, 0.5, 0.875, 0.75, 0.625, 0.75])
me_cube_056.materials.append(mat_material)
me_cube_056.use_remesh_fix_poles = True
me_cube_056.use_remesh_preserve_attributes = False
me_cube_056.update()
me_cube_057 = bpy.data.meshes.new('Cube.057')
me_cube_057.from_pydata([(-0.05, -3.0, -0.25), (-0.05, -3.0, 0.25), (-0.05, 3.0, -0.25), (-0.05, 3.0, 0.25), (0.05, -3.0, -0.25), (0.05, -3.0, 0.25), (0.05, 3.0, -0.25), (0.05, 3.0, 0.25)], [], [(0, 1, 3, 2), (2, 3, 7, 6), (6, 7, 5, 4), (4, 5, 1, 0), (2, 6, 4, 0), (7, 3, 1, 5)])
me_cube_057.polygons.foreach_set('use_smooth', [True] * 6)
_uv = me_cube_057.uv_layers.new(name='UVMap')
_uv.uv.foreach_set('vector', [0.375, 0.0, 0.625, 0.0, 0.625, 0.25, 0.375, 0.25, 0.375, 0.25, 0.625, 0.25, 0.625, 0.5, 0.375, 0.5, 0.375, 0.5, 0.625, 0.5, 0.625, 0.75, 0.375, 0.75, 0.375, 0.75, 0.625, 0.75, 0.625, 1.0, 0.375, 1.0, 0.125, 0.5, 0.375, 0.5, 0.375, 0.75, 0.125, 0.75, 0.625, 0.5, 0.875, 0.5, 0.875, 0.75, 0.625, 0.75])
me_cube_057.materials.append(mat_material)
me_cube_057.use_remesh_fix_poles = True
me_cube_057.use_remesh_preserve_attributes = False
me_cube_057.update()
me_cube_058 = bpy.data.meshes.new('Cube.058')
me_cube_058.from_pydata([(-0.05, -3.0, -0.25), (-0.05, -3.0, 0.25), (-0.05, 3.0, -0.25), (-0.05, 3.0, 0.25), (0.05, -3.0, -0.25), (0.05, -3.0, 0.25), (0.05, 3.0, -0.25), (0.05, 3.0, 0.25)], [], [(0, 1, 3, 2), (2, 3, 7, 6), (6, 7, 5, 4), (4, 5, 1, 0), (2, 6, 4, 0), (7, 3, 1, 5)])
me_cube_058.polygons.foreach_set('use_smooth', [True] * 6)
_uv = me_cube_058.uv_layers.new(name='UVMap')
_uv.uv.foreach_set('vector', [0.375, 0.0, 0.625, 0.0, 0.625, 0.25, 0.375, 0.25, 0.375, 0.25, 0.625, 0.25, 0.625, 0.5, 0.375, 0.5, 0.375, 0.5, 0.625, 0.5, 0.625, 0.75, 0.375, 0.75, 0.375, 0.75, 0.625, 0.75, 0.625, 1.0, 0.375, 1.0, 0.125, 0.5, 0.375, 0.5, 0.375, 0.75, 0.125, 0.75, 0.625, 0.5, 0.875, 0.5, 0.875, 0.75, 0.625, 0.75])
me_cube_058.materials.append(mat_material)
me_cube_058.use_remesh_fix_poles = True
me_cube_058.use_remesh_preserve_attributes = False
me_cube_058.update()
me_cube_059 = bpy.data.meshes.new('Cube.059')
me_cube_059.from_pydata([(-0.05, -3.0, -0.25), (-0.05, -3.0, 0.25), (-0.05, 3.0, -0.25), (-0.05, 3.0, 0.25), (0.05, -3.0, -0.25), (0.05, -3.0, 0.25), (0.05, 3.0, -0.25), (0.05, 3.0, 0.25)], [], [(0, 1, 3, 2), (2, 3, 7, 6), (6, 7, 5, 4), (4, 5, 1, 0), (2, 6, 4, 0), (7, 3, 1, 5)])
me_cube_059.polygons.foreach_set('use_smooth', [True] * 6)
_uv = me_cube_059.uv_layers.new(name='UVMap')
_uv.uv.foreach_set('vector', [0.375, 0.0, 0.625, 0.0, 0.625, 0.25, 0.375, 0.25, 0.375, 0.25, 0.625, 0.25, 0.625, 0.5, 0.375, 0.5, 0.375, 0.5, 0.625, 0.5, 0.625, 0.75, 0.375, 0.75, 0.375, 0.75, 0.625, 0.75, 0.625, 1.0, 0.375, 1.0, 0.125, 0.5, 0.375, 0.5, 0.375, 0.75, 0.125, 0.75, 0.625, 0.5, 0.875, 0.5, 0.875, 0.75, 0.625, 0.75])
me_cube_059.materials.append(mat_material)
me_cube_059.use_remesh_fix_poles = True
me_cube_059.use_remesh_preserve_attributes = False
me_cube_059.update()
me_cube_060 = bpy.data.meshes.new('Cube.060')
me_cube_060.from_pydata([(-0.05, -3.0, -0.25), (-0.05, -3.0, 0.25), (-0.05, 3.0, -0.25), (-0.05, 3.0, 0.25), (0.05, -3.0, -0.25), (0.05, -3.0, 0.25), (0.05, 3.0, -0.25), (0.05, 3.0, 0.25)], [], [(0, 1, 3, 2), (2, 3, 7, 6), (6, 7, 5, 4), (4, 5, 1, 0), (2, 6, 4, 0), (7, 3, 1, 5)])
me_cube_060.polygons.foreach_set('use_smooth', [True] * 6)
_uv = me_cube_060.uv_layers.new(name='UVMap')
_uv.uv.foreach_set('vector', [0.375, 0.0, 0.625, 0.0, 0.625, 0.25, 0.375, 0.25, 0.375, 0.25, 0.625, 0.25, 0.625, 0.5, 0.375, 0.5, 0.375, 0.5, 0.625, 0.5, 0.625, 0.75, 0.375, 0.75, 0.375, 0.75, 0.625, 0.75, 0.625, 1.0, 0.375, 1.0, 0.125, 0.5, 0.375, 0.5, 0.375, 0.75, 0.125, 0.75, 0.625, 0.5, 0.875, 0.5, 0.875, 0.75, 0.625, 0.75])
me_cube_060.materials.append(mat_material)
me_cube_060.use_remesh_fix_poles = True
me_cube_060.use_remesh_preserve_attributes = False
me_cube_060.update()
me_cube_061 = bpy.data.meshes.new('Cube.061')
me_cube_061.from_pydata([(-0.05, -3.0, -0.25), (-0.05, -3.0, 0.25), (-0.05, 3.0, -0.25), (-0.05, 3.0, 0.25), (0.05, -3.0, -0.25), (0.05, -3.0, 0.25), (0.05, 3.0, -0.25), (0.05, 3.0, 0.25)], [], [(0, 1, 3, 2), (2, 3, 7, 6), (6, 7, 5, 4), (4, 5, 1, 0), (2, 6, 4, 0), (7, 3, 1, 5)])
me_cube_061.polygons.foreach_set('use_smooth', [True] * 6)
_uv = me_cube_061.uv_layers.new(name='UVMap')
_uv.uv.foreach_set('vector', [0.375, 0.0, 0.625, 0.0, 0.625, 0.25, 0.375, 0.25, 0.375, 0.25, 0.625, 0.25, 0.625, 0.5, 0.375, 0.5, 0.375, 0.5, 0.625, 0.5, 0.625, 0.75, 0.375, 0.75, 0.375, 0.75, 0.625, 0.75, 0.625, 1.0, 0.375, 1.0, 0.125, 0.5, 0.375, 0.5, 0.375, 0.75, 0.125, 0.75, 0.625, 0.5, 0.875, 0.5, 0.875, 0.75, 0.625, 0.75])
me_cube_061.materials.append(mat_material)
me_cube_061.use_remesh_fix_poles = True
me_cube_061.use_remesh_preserve_attributes = False
me_cube_061.update()
me_cube_062 = bpy.data.meshes.new('Cube.062')
me_cube_062.from_pydata([(-0.05, -3.0, -0.25), (-0.05, -3.0, 0.25), (-0.05, 3.0, -0.25), (-0.05, 3.0, 0.25), (0.05, -3.0, -0.25), (0.05, -3.0, 0.25), (0.05, 3.0, -0.25), (0.05, 3.0, 0.25)], [], [(0, 1, 3, 2), (2, 3, 7, 6), (6, 7, 5, 4), (4, 5, 1, 0), (2, 6, 4, 0), (7, 3, 1, 5)])
me_cube_062.polygons.foreach_set('use_smooth', [True] * 6)
_uv = me_cube_062.uv_layers.new(name='UVMap')
_uv.uv.foreach_set('vector', [0.375, 0.0, 0.625, 0.0, 0.625, 0.25, 0.375, 0.25, 0.375, 0.25, 0.625, 0.25, 0.625, 0.5, 0.375, 0.5, 0.375, 0.5, 0.625, 0.5, 0.625, 0.75, 0.375, 0.75, 0.375, 0.75, 0.625, 0.75, 0.625, 1.0, 0.375, 1.0, 0.125, 0.5, 0.375, 0.5, 0.375, 0.75, 0.125, 0.75, 0.625, 0.5, 0.875, 0.5, 0.875, 0.75, 0.625, 0.75])
me_cube_062.materials.append(mat_material)
me_cube_062.use_remesh_fix_poles = True
me_cube_062.use_remesh_preserve_attributes = False
me_cube_062.update()
me_cube_063 = bpy.data.meshes.new('Cube.063')
me_cube_063.from_pydata([(-0.05, -3.0, -0.25), (-0.05, -3.0, 0.25), (-0.05, 3.0, -0.25), (-0.05, 3.0, 0.25), (0.05, -3.0, -0.25), (0.05, -3.0, 0.25), (0.05, 3.0, -0.25), (0.05, 3.0, 0.25)], [], [(0, 1, 3, 2), (2, 3, 7, 6), (6, 7, 5, 4), (4, 5, 1, 0), (2, 6, 4, 0), (7, 3, 1, 5)])
me_cube_063.polygons.foreach_set('use_smooth', [True] * 6)
_uv = me_cube_063.uv_layers.new(name='UVMap')
_uv.uv.foreach_set('vector', [0.375, 0.0, 0.625, 0.0, 0.625, 0.25, 0.375, 0.25, 0.375, 0.25, 0.625, 0.25, 0.625, 0.5, 0.375, 0.5, 0.375, 0.5, 0.625, 0.5, 0.625, 0.75, 0.375, 0.75, 0.375, 0.75, 0.625, 0.75, 0.625, 1.0, 0.375, 1.0, 0.125, 0.5, 0.375, 0.5, 0.375, 0.75, 0.125, 0.75, 0.625, 0.5, 0.875, 0.5, 0.875, 0.75, 0.625, 0.75])
me_cube_063.materials.append(mat_material)
me_cube_063.use_remesh_fix_poles = True
me_cube_063.use_remesh_preserve_attributes = False
me_cube_063.update()
me_cube_064 = bpy.data.meshes.new('Cube.064')
me_cube_064.from_pydata([(-0.05, -3.0, -0.25), (-0.05, -3.0, 0.25), (-0.05, 3.0, -0.25), (-0.05, 3.0, 0.25), (0.05, -3.0, -0.25), (0.05, -3.0, 0.25), (0.05, 3.0, -0.25), (0.05, 3.0, 0.25)], [], [(0, 1, 3, 2), (2, 3, 7, 6), (6, 7, 5, 4), (4, 5, 1, 0), (2, 6, 4, 0), (7, 3, 1, 5)])
me_cube_064.polygons.foreach_set('use_smooth', [True] * 6)
_uv = me_cube_064.uv_layers.new(name='UVMap')
_uv.uv.foreach_set('vector', [0.375, 0.0, 0.625, 0.0, 0.625, 0.25, 0.375, 0.25, 0.375, 0.25, 0.625, 0.25, 0.625, 0.5, 0.375, 0.5, 0.375, 0.5, 0.625, 0.5, 0.625, 0.75, 0.375, 0.75, 0.375, 0.75, 0.625, 0.75, 0.625, 1.0, 0.375, 1.0, 0.125, 0.5, 0.375, 0.5, 0.375, 0.75, 0.125, 0.75, 0.625, 0.5, 0.875, 0.5, 0.875, 0.75, 0.625, 0.75])
me_cube_064.materials.append(mat_material)
me_cube_064.use_remesh_fix_poles = True
me_cube_064.use_remesh_preserve_attributes = False
me_cube_064.update()
me_cube_065 = bpy.data.meshes.new('Cube.065')
me_cube_065.from_pydata([(-0.05, -3.0, -0.25), (-0.05, -3.0, 0.25), (-0.05, 3.0, -0.25), (-0.05, 3.0, 0.25), (0.05, -3.0, -0.25), (0.05, -3.0, 0.25), (0.05, 3.0, -0.25), (0.05, 3.0, 0.25)], [], [(0, 1, 3, 2), (2, 3, 7, 6), (6, 7, 5, 4), (4, 5, 1, 0), (2, 6, 4, 0), (7, 3, 1, 5)])
me_cube_065.polygons.foreach_set('use_smooth', [True] * 6)
_uv = me_cube_065.uv_layers.new(name='UVMap')
_uv.uv.foreach_set('vector', [0.375, 0.0, 0.625, 0.0, 0.625, 0.25, 0.375, 0.25, 0.375, 0.25, 0.625, 0.25, 0.625, 0.5, 0.375, 0.5, 0.375, 0.5, 0.625, 0.5, 0.625, 0.75, 0.375, 0.75, 0.375, 0.75, 0.625, 0.75, 0.625, 1.0, 0.375, 1.0, 0.125, 0.5, 0.375, 0.5, 0.375, 0.75, 0.125, 0.75, 0.625, 0.5, 0.875, 0.5, 0.875, 0.75, 0.625, 0.75])
me_cube_065.materials.append(mat_material)
me_cube_065.use_remesh_fix_poles = True
me_cube_065.use_remesh_preserve_attributes = False
me_cube_065.update()
me_cube_066 = bpy.data.meshes.new('Cube.066')
me_cube_066.from_pydata([(-0.05, -3.0, -0.25), (-0.05, -3.0, 0.25), (-0.05, 3.0, -0.25), (-0.05, 3.0, 0.25), (0.05, -3.0, -0.25), (0.05, -3.0, 0.25), (0.05, 3.0, -0.25), (0.05, 3.0, 0.25)], [], [(0, 1, 3, 2), (2, 3, 7, 6), (6, 7, 5, 4), (4, 5, 1, 0), (2, 6, 4, 0), (7, 3, 1, 5)])
me_cube_066.polygons.foreach_set('use_smooth', [True] * 6)
_uv = me_cube_066.uv_layers.new(name='UVMap')
_uv.uv.foreach_set('vector', [0.375, 0.0, 0.625, 0.0, 0.625, 0.25, 0.375, 0.25, 0.375, 0.25, 0.625, 0.25, 0.625, 0.5, 0.375, 0.5, 0.375, 0.5, 0.625, 0.5, 0.625, 0.75, 0.375, 0.75, 0.375, 0.75, 0.625, 0.75, 0.625, 1.0, 0.375, 1.0, 0.125, 0.5, 0.375, 0.5, 0.375, 0.75, 0.125, 0.75, 0.625, 0.5, 0.875, 0.5, 0.875, 0.75, 0.625, 0.75])
me_cube_066.materials.append(mat_material)
me_cube_066.use_remesh_fix_poles = True
me_cube_066.use_remesh_preserve_attributes = False
me_cube_066.update()
me_cube_067 = bpy.data.meshes.new('Cube.067')
me_cube_067.from_pydata([(-0.05, -3.0, -0.25), (-0.05, -3.0, 0.25), (-0.05, 3.0, -0.25), (-0.05, 3.0, 0.25), (0.05, -3.0, -0.25), (0.05, -3.0, 0.25), (0.05, 3.0, -0.25), (0.05, 3.0, 0.25)], [], [(0, 1, 3, 2), (2, 3, 7, 6), (6, 7, 5, 4), (4, 5, 1, 0), (2, 6, 4, 0), (7, 3, 1, 5)])
me_cube_067.polygons.foreach_set('use_smooth', [True] * 6)
_uv = me_cube_067.uv_layers.new(name='UVMap')
_uv.uv.foreach_set('vector', [0.375, 0.0, 0.625, 0.0, 0.625, 0.25, 0.375, 0.25, 0.375, 0.25, 0.625, 0.25, 0.625, 0.5, 0.375, 0.5, 0.375, 0.5, 0.625, 0.5, 0.625, 0.75, 0.375, 0.75, 0.375, 0.75, 0.625, 0.75, 0.625, 1.0, 0.375, 1.0, 0.125, 0.5, 0.375, 0.5, 0.375, 0.75, 0.125, 0.75, 0.625, 0.5, 0.875, 0.5, 0.875, 0.75, 0.625, 0.75])
me_cube_067.materials.append(mat_material)
me_cube_067.use_remesh_fix_poles = True
me_cube_067.use_remesh_preserve_attributes = False
me_cube_067.update()
me_cube_068 = bpy.data.meshes.new('Cube.068')
me_cube_068.from_pydata([(-0.05, -3.0, -0.25), (-0.05, -3.0, 0.25), (-0.05, 3.0, -0.25), (-0.05, 3.0, 0.25), (0.05, -3.0, -0.25), (0.05, -3.0, 0.25), (0.05, 3.0, -0.25), (0.05, 3.0, 0.25)], [], [(0, 1, 3, 2), (2, 3, 7, 6), (6, 7, 5, 4), (4, 5, 1, 0), (2, 6, 4, 0), (7, 3, 1, 5)])
me_cube_068.polygons.foreach_set('use_smooth', [True] * 6)
_uv = me_cube_068.uv_layers.new(name='UVMap')
_uv.uv.foreach_set('vector', [0.375, 0.0, 0.625, 0.0, 0.625, 0.25, 0.375, 0.25, 0.375, 0.25, 0.625, 0.25, 0.625, 0.5, 0.375, 0.5, 0.375, 0.5, 0.625, 0.5, 0.625, 0.75, 0.375, 0.75, 0.375, 0.75, 0.625, 0.75, 0.625, 1.0, 0.375, 1.0, 0.125, 0.5, 0.375, 0.5, 0.375, 0.75, 0.125, 0.75, 0.625, 0.5, 0.875, 0.5, 0.875, 0.75, 0.625, 0.75])
me_cube_068.materials.append(mat_material)
me_cube_068.use_remesh_fix_poles = True
me_cube_068.use_remesh_preserve_attributes = False
me_cube_068.update()
me_cube_069 = bpy.data.meshes.new('Cube.069')
me_cube_069.from_pydata([(-0.05, -3.0, -0.25), (-0.05, -3.0, 0.25), (-0.05, 3.0, -0.25), (-0.05, 3.0, 0.25), (0.05, -3.0, -0.25), (0.05, -3.0, 0.25), (0.05, 3.0, -0.25), (0.05, 3.0, 0.25)], [], [(0, 1, 3, 2), (2, 3, 7, 6), (6, 7, 5, 4), (4, 5, 1, 0), (2, 6, 4, 0), (7, 3, 1, 5)])
me_cube_069.polygons.foreach_set('use_smooth', [True] * 6)
_uv = me_cube_069.uv_layers.new(name='UVMap')
_uv.uv.foreach_set('vector', [0.375, 0.0, 0.625, 0.0, 0.625, 0.25, 0.375, 0.25, 0.375, 0.25, 0.625, 0.25, 0.625, 0.5, 0.375, 0.5, 0.375, 0.5, 0.625, 0.5, 0.625, 0.75, 0.375, 0.75, 0.375, 0.75, 0.625, 0.75, 0.625, 1.0, 0.375, 1.0, 0.125, 0.5, 0.375, 0.5, 0.375, 0.75, 0.125, 0.75, 0.625, 0.5, 0.875, 0.5, 0.875, 0.75, 0.625, 0.75])
me_cube_069.materials.append(mat_material)
me_cube_069.use_remesh_fix_poles = True
me_cube_069.use_remesh_preserve_attributes = False
me_cube_069.update()
me_cube_070 = bpy.data.meshes.new('Cube.070')
me_cube_070.from_pydata([(-0.05, -3.0, -0.25), (-0.05, -3.0, 0.25), (-0.05, 3.0, -0.25), (-0.05, 3.0, 0.25), (0.05, -3.0, -0.25), (0.05, -3.0, 0.25), (0.05, 3.0, -0.25), (0.05, 3.0, 0.25)], [], [(0, 1, 3, 2), (2, 3, 7, 6), (6, 7, 5, 4), (4, 5, 1, 0), (2, 6, 4, 0), (7, 3, 1, 5)])
me_cube_070.polygons.foreach_set('use_smooth', [True] * 6)
_uv = me_cube_070.uv_layers.new(name='UVMap')
_uv.uv.foreach_set('vector', [0.375, 0.0, 0.625, 0.0, 0.625, 0.25, 0.375, 0.25, 0.375, 0.25, 0.625, 0.25, 0.625, 0.5, 0.375, 0.5, 0.375, 0.5, 0.625, 0.5, 0.625, 0.75, 0.375, 0.75, 0.375, 0.75, 0.625, 0.75, 0.625, 1.0, 0.375, 1.0, 0.125, 0.5, 0.375, 0.5, 0.375, 0.75, 0.125, 0.75, 0.625, 0.5, 0.875, 0.5, 0.875, 0.75, 0.625, 0.75])
me_cube_070.materials.append(mat_material)
me_cube_070.use_remesh_fix_poles = True
me_cube_070.use_remesh_preserve_attributes = False
me_cube_070.update()
me_cube_071 = bpy.data.meshes.new('Cube.071')
me_cube_071.from_pydata([(-0.05, -3.0, -0.25), (-0.05, -3.0, 0.25), (-0.05, 3.0, -0.25), (-0.05, 3.0, 0.25), (0.05, -3.0, -0.25), (0.05, -3.0, 0.25), (0.05, 3.0, -0.25), (0.05, 3.0, 0.25)], [], [(0, 1, 3, 2), (2, 3, 7, 6), (6, 7, 5, 4), (4, 5, 1, 0), (2, 6, 4, 0), (7, 3, 1, 5)])
me_cube_071.polygons.foreach_set('use_smooth', [True] * 6)
_uv = me_cube_071.uv_layers.new(name='UVMap')
_uv.uv.foreach_set('vector', [0.375, 0.0, 0.625, 0.0, 0.625, 0.25, 0.375, 0.25, 0.375, 0.25, 0.625, 0.25, 0.625, 0.5, 0.375, 0.5, 0.375, 0.5, 0.625, 0.5, 0.625, 0.75, 0.375, 0.75, 0.375, 0.75, 0.625, 0.75, 0.625, 1.0, 0.375, 1.0, 0.125, 0.5, 0.375, 0.5, 0.375, 0.75, 0.125, 0.75, 0.625, 0.5, 0.875, 0.5, 0.875, 0.75, 0.625, 0.75])
me_cube_071.materials.append(mat_material)
me_cube_071.use_remesh_fix_poles = True
me_cube_071.use_remesh_preserve_attributes = False
me_cube_071.update()
me_cube_003 = bpy.data.meshes.new('Cube.003')
me_cube_003.from_pydata([(-3.0, -0.05, -0.25), (-3.0, -0.05, 0.25), (-3.0, 0.05, -0.25), (-3.0, 0.05, 0.25), (3.0, -0.05, -0.25), (3.0, -0.05, 0.25), (3.0, 0.05, -0.25), (3.0, 0.05, 0.25)], [], [(0, 1, 3, 2), (2, 3, 7, 6), (6, 7, 5, 4), (4, 5, 1, 0), (2, 6, 4, 0), (7, 3, 1, 5)])
me_cube_003.polygons.foreach_set('use_smooth', [True] * 6)
_uv = me_cube_003.uv_layers.new(name='UVMap')
_uv.uv.foreach_set('vector', [0.375, 0.0, 0.625, 0.0, 0.625, 0.25, 0.375, 0.25, 0.375, 0.25, 0.625, 0.25, 0.625, 0.5, 0.375, 0.5, 0.375, 0.5, 0.625, 0.5, 0.625, 0.75, 0.375, 0.75, 0.375, 0.75, 0.625, 0.75, 0.625, 1.0, 0.375, 1.0, 0.125, 0.5, 0.375, 0.5, 0.375, 0.75, 0.125, 0.75, 0.625, 0.5, 0.875, 0.5, 0.875, 0.75, 0.625, 0.75])
me_cube_003.materials.append(mat_material)
me_cube_003.use_remesh_fix_poles = True
me_cube_003.use_remesh_preserve_attributes = False
me_cube_003.update()
me_cube_004 = bpy.data.meshes.new('Cube.004')
me_cube_004.from_pydata([(-3.0, -0.05, -0.25), (-3.0, -0.05, 0.25), (-3.0, 0.05, -0.25), (-3.0, 0.05, 0.25), (3.0, -0.05, -0.25), (3.0, -0.05, 0.25), (3.0, 0.05, -0.25), (3.0, 0.05, 0.25)], [], [(0, 1, 3, 2), (2, 3, 7, 6), (6, 7, 5, 4), (4, 5, 1, 0), (2, 6, 4, 0), (7, 3, 1, 5)])
me_cube_004.polygons.foreach_set('use_smooth', [True] * 6)
_uv = me_cube_004.uv_layers.new(name='UVMap')
_uv.uv.foreach_set('vector', [0.375, 0.0, 0.625, 0.0, 0.625, 0.25, 0.375, 0.25, 0.375, 0.25, 0.625, 0.25, 0.625, 0.5, 0.375, 0.5, 0.375, 0.5, 0.625, 0.5, 0.625, 0.75, 0.375, 0.75, 0.375, 0.75, 0.625, 0.75, 0.625, 1.0, 0.375, 1.0, 0.125, 0.5, 0.375, 0.5, 0.375, 0.75, 0.125, 0.75, 0.625, 0.5, 0.875, 0.5, 0.875, 0.75, 0.625, 0.75])
me_cube_004.materials.append(mat_material)
me_cube_004.use_remesh_fix_poles = True
me_cube_004.use_remesh_preserve_attributes = False
me_cube_004.update()
arm_armature = bpy.data.armatures.new('Armature')  # bones are not reproduced
arm_armature_010 = bpy.data.armatures.new('Armature.010')  # bones are not reproduced
arm_armature_012 = bpy.data.armatures.new('Armature.012')  # bones are not reproduced
arm_armature_014 = bpy.data.armatures.new('Armature.014')  # bones are not reproduced
arm_armature_015 = bpy.data.armatures.new('Armature.015')  # bones are not reproduced
arm_armature_016 = bpy.data.armatures.new('Armature.016')  # bones are not reproduced
arm_armature_017 = bpy.data.armatures.new('Armature.017')  # bones are not reproduced
arm_armature_018 = bpy.data.armatures.new('Armature.018')  # bones are not reproduced
arm_armature_019 = bpy.data.armatures.new('Armature.019')  # bones are not reproduced
arm_armature_020 = bpy.data.armatures.new('Armature.020')  # bones are not reproduced
arm_armature_023 = bpy.data.armatures.new('Armature.023')  # bones are not reproduced
arm_armature_024 = bpy.data.armatures.new('Armature.024')  # bones are not reproduced
arm_armature_025 = bpy.data.armatures.new('Armature.025')  # bones are not reproduced
arm_armature_026 = bpy.data.armatures.new('Armature.026')  # bones are not reproduced
arm_armature_027 = bpy.data.armatures.new('Armature.027')  # bones are not reproduced
arm_armature_028 = bpy.data.armatures.new('Armature.028')  # bones are not reproduced
arm_armature_029 = bpy.data.armatures.new('Armature.029')  # bones are not reproduced
arm_armature_030 = bpy.data.armatures.new('Armature.030')  # bones are not reproduced
arm_armature_031 = bpy.data.armatures.new('Armature.031')  # bones are not reproduced
arm_armature_032 = bpy.data.armatures.new('Armature.032')  # bones are not reproduced
arm_armature_033 = bpy.data.armatures.new('Armature.033')  # bones are not reproduced
arm_armature_038 = bpy.data.armatures.new('Armature.038')  # bones are not reproduced
arm_armature_039 = bpy.data.armatures.new('Armature.039')  # bones are not reproduced
arm_armature_040 = bpy.data.armatures.new('Armature.040')  # bones are not reproduced
arm_armature_041 = bpy.data.armatures.new('Armature.041')  # bones are not reproduced
arm_armature_042 = bpy.data.armatures.new('Armature.042')  # bones are not reproduced
arm_armature_043 = bpy.data.armatures.new('Armature.043')  # bones are not reproduced
arm_armature_044 = bpy.data.armatures.new('Armature.044')  # bones are not reproduced
arm_armature_045 = bpy.data.armatures.new('Armature.045')  # bones are not reproduced
arm_armature_046 = bpy.data.armatures.new('Armature.046')  # bones are not reproduced
arm_armature_047 = bpy.data.armatures.new('Armature.047')  # bones are not reproduced
arm_armature_048 = bpy.data.armatures.new('Armature.048')  # bones are not reproduced
arm_armature_049 = bpy.data.armatures.new('Armature.049')  # bones are not reproduced
arm_armature_050 = bpy.data.armatures.new('Armature.050')  # bones are not reproduced
arm_armature_051 = bpy.data.armatures.new('Armature.051')  # bones are not reproduced
arm_armature_052 = bpy.data.armatures.new('Armature.052')  # bones are not reproduced
arm_armature_053 = bpy.data.armatures.new('Armature.053')  # bones are not reproduced
arm_armature_054 = bpy.data.armatures.new('Armature.054')  # bones are not reproduced
arm_armature_055 = bpy.data.armatures.new('Armature.055')  # bones are not reproduced
arm_armature_056 = bpy.data.armatures.new('Armature.056')  # bones are not reproduced
arm_armature_057 = bpy.data.armatures.new('Armature.057')  # bones are not reproduced
arm_armature_058 = bpy.data.armatures.new('Armature.058')  # bones are not reproduced
arm_armature_059 = bpy.data.armatures.new('Armature.059')  # bones are not reproduced
arm_armature_060 = bpy.data.armatures.new('Armature.060')  # bones are not reproduced
arm_armature_061 = bpy.data.armatures.new('Armature.061')  # bones are not reproduced
arm_armature_062 = bpy.data.armatures.new('Armature.062')  # bones are not reproduced
arm_armature_063 = bpy.data.armatures.new('Armature.063')  # bones are not reproduced
arm_armature_064 = bpy.data.armatures.new('Armature.064')  # bones are not reproduced
arm_armature_065 = bpy.data.armatures.new('Armature.065')  # bones are not reproduced
arm_armature_066 = bpy.data.armatures.new('Armature.066')  # bones are not reproduced
arm_armature_001 = bpy.data.armatures.new('Armature.001')  # bones are not reproduced
arm_armature_002 = bpy.data.armatures.new('Armature.002')  # bones are not reproduced

# ---- objects
ob_planelink = bpy.data.objects.new('planeLink', arm_armature)
ob_wall_1 = bpy.data.objects.new('wall_1', arm_armature_010)
ob_wall_2 = bpy.data.objects.new('wall_2', arm_armature_012)
ob_wall_3 = bpy.data.objects.new('wall_3', arm_armature_014)
ob_wall_5 = bpy.data.objects.new('wall_5', arm_armature_015)
ob_wall_6 = bpy.data.objects.new('wall_6', arm_armature_016)
ob_wall_7 = bpy.data.objects.new('wall_7', arm_armature_017)
ob_wall_8 = bpy.data.objects.new('wall_8', arm_armature_018)
ob_wall_9 = bpy.data.objects.new('wall_9', arm_armature_019)
ob_wall_10 = bpy.data.objects.new('wall_10', arm_armature_020)
ob_wall_15 = bpy.data.objects.new('wall_15', arm_armature_023)
ob_wall_19 = bpy.data.objects.new('wall_19', arm_armature_024)
ob_wall_18 = bpy.data.objects.new('wall_18', arm_armature_025)
ob_wall_20 = bpy.data.objects.new('wall_20', arm_armature_026)
ob_wall_17 = bpy.data.objects.new('wall_17', arm_armature_027)
ob_wall_22 = bpy.data.objects.new('wall_22', arm_armature_028)
ob_wall_13 = bpy.data.objects.new('wall_13', arm_armature_029)
ob_wall_14 = bpy.data.objects.new('wall_14', arm_armature_030)
ob_wall_16 = bpy.data.objects.new('wall_16', arm_armature_031)
ob_wall_21 = bpy.data.objects.new('wall_21', arm_armature_032)
ob_wall_4 = bpy.data.objects.new('wall_4', arm_armature_033)
ob_wall_23 = bpy.data.objects.new('wall_23', arm_armature_038)
ob_wall_24 = bpy.data.objects.new('wall_24', arm_armature_039)
ob_wall_26 = bpy.data.objects.new('wall_26', arm_armature_040)
ob_wall_25 = bpy.data.objects.new('wall_25', arm_armature_041)
ob_wall_31 = bpy.data.objects.new('wall_31', arm_armature_042)
ob_wall_41 = bpy.data.objects.new('wall_41', arm_armature_043)
ob_wall_40 = bpy.data.objects.new('wall_40', arm_armature_044)
ob_wall_29 = bpy.data.objects.new('wall_29', arm_armature_045)
ob_wall_28 = bpy.data.objects.new('wall_28', arm_armature_046)
ob_wall_27 = bpy.data.objects.new('wall_27', arm_armature_047)
ob_wall_42 = bpy.data.objects.new('wall_42', arm_armature_048)
ob_wall_43 = bpy.data.objects.new('wall_43', arm_armature_049)
ob_wall_44 = bpy.data.objects.new('wall_44', arm_armature_050)
ob_wall_46 = bpy.data.objects.new('wall_46', arm_armature_051)
ob_wall_47 = bpy.data.objects.new('wall_47', arm_armature_052)
ob_wall_59 = bpy.data.objects.new('wall_59', arm_armature_053)
ob_wall_45 = bpy.data.objects.new('wall_45', arm_armature_054)
ob_wall_52 = bpy.data.objects.new('wall_52', arm_armature_055)
ob_wall_53 = bpy.data.objects.new('wall_53', arm_armature_056)
ob_wall_54 = bpy.data.objects.new('wall_54', arm_armature_057)
ob_wall_50 = bpy.data.objects.new('wall_50', arm_armature_058)
ob_wall_57 = bpy.data.objects.new('wall_57', arm_armature_059)
ob_wall_55 = bpy.data.objects.new('wall_55', arm_armature_060)
ob_wall_51 = bpy.data.objects.new('wall_51', arm_armature_061)
ob_wall_49 = bpy.data.objects.new('wall_49', arm_armature_062)
ob_wall_56 = bpy.data.objects.new('wall_56', arm_armature_063)
ob_wall_48 = bpy.data.objects.new('wall_48', arm_armature_064)
ob_wall_58 = bpy.data.objects.new('wall_58', arm_armature_065)
ob_wall_30 = bpy.data.objects.new('wall_30', arm_armature_066)
ob_wall_12 = bpy.data.objects.new('wall_12', arm_armature_001)
ob_wall_11 = bpy.data.objects.new('wall_11', arm_armature_002)
ob_visual_0_wall_1_001 = bpy.data.objects.new('visual_0_wall_1.001', me_cube_022)
ob_visual_0_wall_2_001 = bpy.data.objects.new('visual_0_wall_2.001', me_cube_021)
ob_visual_0_wall_3_001 = bpy.data.objects.new('visual_0_wall_3.001', me_cube_025)
ob_visual_0_wall_4_025 = bpy.data.objects.new('visual_0_wall_4.025', me_cube_023)
ob_visual_0_wall_5_003 = bpy.data.objects.new('visual_0_wall_5.003', me_cube_026)
ob_visual_0_wall_6_004 = bpy.data.objects.new('visual_0_wall_6.004', me_cube_027)
ob_visual_0_wall_7_005 = bpy.data.objects.new('visual_0_wall_7.005', me_cube_028)
ob_visual_0_wall_8_006 = bpy.data.objects.new('visual_0_wall_8.006', me_cube_029)
ob_visual_0_wall_9_007 = bpy.data.objects.new('visual_0_wall_9.007', me_cube_030)
ob_visual_0_wall_10_009 = bpy.data.objects.new('visual_0_wall_10.009', me_cube_032)
ob_visual_0_wall_13_012 = bpy.data.objects.new('visual_0_wall_13.012', me_cube_035)
ob_visual_0_wall_14_013 = bpy.data.objects.new('visual_0_wall_14.013', me_cube_036)
ob_visual_0_wall_15_014 = bpy.data.objects.new('visual_0_wall_15.014', me_cube_037)
ob_visual_0_wall_16_015 = bpy.data.objects.new('visual_0_wall_16.015', me_cube_038)
ob_visual_0_wall_17_016 = bpy.data.objects.new('visual_0_wall_17.016', me_cube_039)
ob_visual_0_wall_18_017 = bpy.data.objects.new('visual_0_wall_18.017', me_cube_040)
ob_visual_0_wall_19_018 = bpy.data.objects.new('visual_0_wall_19.018', me_cube_041)
ob_visual_0_wall_20_019 = bpy.data.objects.new('visual_0_wall_20.019', me_cube_042)
ob_visual_0_wall_21_020 = bpy.data.objects.new('visual_0_wall_21.020', me_cube_043)
ob_visual_0_wall_22_021 = bpy.data.objects.new('visual_0_wall_22.021', me_cube_044)
ob_visual_0_wall_23_022 = bpy.data.objects.new('visual_0_wall_23.022', me_cube_045)
ob_visual_0_wall_24_023 = bpy.data.objects.new('visual_0_wall_24.023', me_cube_046)
ob_visual_0_wall_25_024 = bpy.data.objects.new('visual_0_wall_25.024', me_cube_047)
ob_visual_0_wall_26_025 = bpy.data.objects.new('visual_0_wall_26.025', me_cube_048)
ob_visual_0_wall_27_001 = bpy.data.objects.new('visual_0_wall_27.001', me_cube_049)
ob_visual_0_wall_28_002 = bpy.data.objects.new('visual_0_wall_28.002', me_cube_024)
ob_visual_0_wall_29_003 = bpy.data.objects.new('visual_0_wall_29.003', me_cube_050)
ob_visual_0_wall_30_004 = bpy.data.objects.new('visual_0_wall_30.004', me_cube_051)
ob_visual_0_wall_31_008 = bpy.data.objects.new('visual_0_wall_31.008', me_cube_031)
ob_visual_0_wall_40_005 = bpy.data.objects.new('visual_0_wall_40.005', me_cube_052)
ob_visual_0_wall_41_006 = bpy.data.objects.new('visual_0_wall_41.006', me_cube_053)
ob_visual_0_wall_42_007 = bpy.data.objects.new('visual_0_wall_42.007', me_cube_054)
ob_visual_0_wall_43_008 = bpy.data.objects.new('visual_0_wall_43.008', me_cube_055)
ob_visual_0_wall_44_009 = bpy.data.objects.new('visual_0_wall_44.009', me_cube_056)
ob_visual_0_wall_45_010 = bpy.data.objects.new('visual_0_wall_45.010', me_cube_057)
ob_visual_0_wall_46_011 = bpy.data.objects.new('visual_0_wall_46.011', me_cube_058)
ob_visual_0_wall_47_012 = bpy.data.objects.new('visual_0_wall_47.012', me_cube_059)
ob_visual_0_wall_48_013 = bpy.data.objects.new('visual_0_wall_48.013', me_cube_060)
ob_visual_0_wall_49_014 = bpy.data.objects.new('visual_0_wall_49.014', me_cube_061)
ob_visual_0_wall_50_015 = bpy.data.objects.new('visual_0_wall_50.015', me_cube_062)
ob_visual_0_wall_51_016 = bpy.data.objects.new('visual_0_wall_51.016', me_cube_063)
ob_visual_0_wall_52_017 = bpy.data.objects.new('visual_0_wall_52.017', me_cube_064)
ob_visual_0_wall_53_018 = bpy.data.objects.new('visual_0_wall_53.018', me_cube_065)
ob_visual_0_wall_54_019 = bpy.data.objects.new('visual_0_wall_54.019', me_cube_066)
ob_visual_0_wall_55_020 = bpy.data.objects.new('visual_0_wall_55.020', me_cube_067)
ob_visual_0_wall_56_021 = bpy.data.objects.new('visual_0_wall_56.021', me_cube_068)
ob_visual_0_wall_57_022 = bpy.data.objects.new('visual_0_wall_57.022', me_cube_069)
ob_visual_0_wall_58_023 = bpy.data.objects.new('visual_0_wall_58.023', me_cube_070)
ob_visual_0_wall_59_024 = bpy.data.objects.new('visual_0_wall_59.024', me_cube_071)
ob_visual_0_wall_11_001 = bpy.data.objects.new('visual_0_wall_11.001', me_cube_003)
ob_visual_0_wall_12_001 = bpy.data.objects.new('visual_0_wall_12.001', me_cube_004)

# ---- transforms, parenting, visibility, modifiers, constraints
ob_planelink.location = (0.0, 0.0, 0.0)
ob_planelink.rotation_euler = (1.571, 0.0, 0.0)
ob_wall_1.parent = ob_planelink
ob_wall_1.location = (0.0, 0.0, 0.0)
ob_wall_2.parent = ob_planelink
ob_wall_2.location = (0.0, 0.0, 0.0)
ob_wall_3.parent = ob_planelink
ob_wall_3.location = (0.0, 0.0, 0.0)
ob_wall_5.parent = ob_planelink
ob_wall_5.location = (0.0, 0.0, 0.0)
ob_wall_6.parent = ob_planelink
ob_wall_6.location = (0.0, 0.0, 0.0)
ob_wall_7.parent = ob_planelink
ob_wall_7.location = (0.0, 0.0, 0.0)
ob_wall_8.parent = ob_planelink
ob_wall_8.location = (0.0, 0.0, 0.0)
ob_wall_9.parent = ob_planelink
ob_wall_9.location = (0.0, 0.0, 0.0)
ob_wall_10.parent = ob_planelink
ob_wall_10.location = (0.0, 0.0, 0.0)
ob_wall_15.parent = ob_planelink
ob_wall_15.location = (0.0, 0.0, 0.0)
ob_wall_19.parent = ob_planelink
ob_wall_19.location = (0.0, 0.0, 0.0)
ob_wall_18.parent = ob_planelink
ob_wall_18.location = (0.0, 0.0, 0.0)
ob_wall_20.parent = ob_planelink
ob_wall_20.location = (0.0, 0.0, 0.0)
ob_wall_17.parent = ob_planelink
ob_wall_17.location = (0.0, 0.0, 0.0)
ob_wall_22.parent = ob_planelink
ob_wall_22.location = (0.0, 0.0, 0.0)
ob_wall_13.parent = ob_planelink
ob_wall_13.location = (0.0, 0.0, 0.0)
ob_wall_14.parent = ob_planelink
ob_wall_14.location = (0.0, 0.0, 0.0)
ob_wall_16.parent = ob_planelink
ob_wall_16.location = (0.0, 0.0, 0.0)
ob_wall_21.parent = ob_planelink
ob_wall_21.location = (0.0, 0.0, 0.0)
ob_wall_4.parent = ob_planelink
ob_wall_4.location = (0.0, 0.0, 0.0)
ob_wall_23.parent = ob_planelink
ob_wall_23.location = (0.0, 0.0, 0.0)
ob_wall_24.parent = ob_planelink
ob_wall_24.location = (0.0, 0.0, 0.0)
ob_wall_26.parent = ob_planelink
ob_wall_26.location = (0.0, 0.0, 0.0)
ob_wall_25.parent = ob_planelink
ob_wall_25.location = (0.0, 0.0, 0.0)
ob_wall_31.parent = ob_planelink
ob_wall_31.location = (0.0, 0.0, 0.0)
ob_wall_41.parent = ob_planelink
ob_wall_41.location = (0.0, 0.0, 0.0)
ob_wall_40.parent = ob_planelink
ob_wall_40.location = (0.0, 0.0, 0.0)
ob_wall_29.parent = ob_planelink
ob_wall_29.location = (0.0, 0.0, 0.0)
ob_wall_28.parent = ob_planelink
ob_wall_28.location = (0.0, 0.0, 0.0)
ob_wall_27.parent = ob_planelink
ob_wall_27.location = (0.0, 0.0, 0.0)
ob_wall_42.parent = ob_planelink
ob_wall_42.location = (0.0, 0.0, 0.0)
ob_wall_43.parent = ob_planelink
ob_wall_43.location = (0.0, 0.0, 0.0)
ob_wall_44.parent = ob_planelink
ob_wall_44.location = (0.0, 0.0, 0.0)
ob_wall_46.parent = ob_planelink
ob_wall_46.location = (0.0, 0.0, 0.0)
ob_wall_47.parent = ob_planelink
ob_wall_47.location = (0.0, 0.0, 0.0)
ob_wall_59.parent = ob_planelink
ob_wall_59.location = (0.0, 0.0, 0.0)
ob_wall_45.parent = ob_planelink
ob_wall_45.location = (0.0, 0.0, 0.0)
ob_wall_52.parent = ob_planelink
ob_wall_52.location = (0.0, 0.0, 0.0)
ob_wall_53.parent = ob_planelink
ob_wall_53.location = (0.0, 0.0, 0.0)
ob_wall_54.parent = ob_planelink
ob_wall_54.location = (0.0, 0.0, 0.0)
ob_wall_50.parent = ob_planelink
ob_wall_50.location = (0.0, 0.0, 0.0)
ob_wall_57.parent = ob_planelink
ob_wall_57.location = (0.0, 0.0, 0.0)
ob_wall_55.parent = ob_planelink
ob_wall_55.location = (0.0, 0.0, 0.0)
ob_wall_51.parent = ob_planelink
ob_wall_51.location = (0.0, 0.0, 0.0)
ob_wall_49.parent = ob_planelink
ob_wall_49.location = (0.0, 0.0, 0.0)
ob_wall_56.parent = ob_planelink
ob_wall_56.location = (0.0, 0.0, 0.0)
ob_wall_48.parent = ob_planelink
ob_wall_48.location = (0.0, 0.0, 0.0)
ob_wall_58.parent = ob_planelink
ob_wall_58.location = (0.0, 0.0, 0.0)
ob_wall_30.parent = ob_planelink
ob_wall_30.location = (1.0, 0.0, 0.0)
ob_wall_12.parent = ob_planelink
ob_wall_12.location = (-6.0, 0.0, 0.0)
ob_wall_11.parent = ob_planelink
ob_wall_11.location = (-5.0, 0.0, 0.0)
ob_visual_0_wall_1_001.parent = ob_wall_1
ob_visual_0_wall_1_001.location = (6.0, -0.5, 0.25)
ob_visual_0_wall_1_001.scale = (1.0, 1.5, 2.0)
_m = ob_visual_0_wall_1_001.modifiers.new('EdgeSplit', 'EDGE_SPLIT')
ob_visual_0_wall_2_001.parent = ob_wall_2
ob_visual_0_wall_2_001.location = (-1.5, -5.0, 0.25)
ob_visual_0_wall_2_001.scale = (2.5, 1.0, 2.0)
ob_visual_0_wall_2_001.lock_scale = (False, True, False)
_m = ob_visual_0_wall_2_001.modifiers.new('EdgeSplit', 'EDGE_SPLIT')
ob_visual_0_wall_3_001.parent = ob_wall_3
ob_visual_0_wall_3_001.location = (-1.5, 4.0, 0.25)
ob_visual_0_wall_3_001.scale = (2.5, 1.0, 2.0)
ob_visual_0_wall_3_001.lock_scale = (False, True, False)
_m = ob_visual_0_wall_3_001.modifiers.new('Multires', 'MULTIRES')
_m = ob_visual_0_wall_3_001.modifiers.new('EdgeSplit', 'EDGE_SPLIT')
ob_visual_0_wall_4_025.parent = ob_wall_4
ob_visual_0_wall_4_025.location = (-6.5, 3.0, 0.25)
ob_visual_0_wall_4_025.scale = (0.1667, 1.0, 2.0)
ob_visual_0_wall_4_025.lock_scale = (False, True, False)
_m = ob_visual_0_wall_4_025.modifiers.new('EdgeSplit', 'EDGE_SPLIT')
ob_visual_0_wall_5_003.parent = ob_wall_5
ob_visual_0_wall_5_003.location = (-3.0, 3.0, 0.25)
ob_visual_0_wall_5_003.scale = (0.3333, 1.0, 2.0)
ob_visual_0_wall_5_003.lock_scale = (False, True, False)
_m = ob_visual_0_wall_5_003.modifiers.new('EdgeSplit', 'EDGE_SPLIT')
ob_visual_0_wall_6_004.parent = ob_wall_6
ob_visual_0_wall_6_004.location = (-0.5, 3.0, 0.25)
ob_visual_0_wall_6_004.scale = (0.1667, 1.0, 2.0)
ob_visual_0_wall_6_004.lock_scale = (False, True, False)
_m = ob_visual_0_wall_6_004.modifiers.new('EdgeSplit', 'EDGE_SPLIT')
ob_visual_0_wall_7_005.parent = ob_wall_7
ob_visual_0_wall_7_005.location = (3.5, 3.0, 0.25)
ob_visual_0_wall_7_005.scale = (0.5, 1.0, 2.0)
ob_visual_0_wall_7_005.lock_scale = (False, True, False)
_m = ob_visual_0_wall_7_005.modifiers.new('EdgeSplit', 'EDGE_SPLIT')
ob_visual_0_wall_8_006.parent = ob_wall_8
ob_visual_0_wall_8_006.location = (-4.0, 2.0, 0.25)
ob_visual_0_wall_8_006.scale = (0.3333, 1.0, 2.0)
ob_visual_0_wall_8_006.lock_scale = (False, True, False)
_m = ob_visual_0_wall_8_006.modifiers.new('EdgeSplit', 'EDGE_SPLIT')
ob_visual_0_wall_9_007.parent = ob_wall_9
ob_visual_0_wall_9_007.location = (-1.5, 2.0, 0.25)
ob_visual_0_wall_9_007.scale = (0.1667, 1.0, 2.0)
ob_visual_0_wall_9_007.lock_scale = (False, True, False)
_m = ob_visual_0_wall_9_007.modifiers.new('EdgeSplit', 'EDGE_SPLIT')
ob_visual_0_wall_10_009.parent = ob_wall_10
ob_visual_0_wall_10_009.location = (1.5, 1.0, 0.25)
ob_visual_0_wall_10_009.scale = (0.5, 1.0, 2.0)
ob_visual_0_wall_10_009.lock_scale = (False, True, False)
_m = ob_visual_0_wall_10_009.modifiers.new('EdgeSplit', 'EDGE_SPLIT')
ob_visual_0_wall_13_012.parent = ob_wall_13
ob_visual_0_wall_13_012.location = (4.0, -1.907e-06, 0.25)
ob_visual_0_wall_13_012.scale = (0.3333, 1.0, 2.0)
ob_visual_0_wall_13_012.lock_scale = (False, True, False)
_m = ob_visual_0_wall_13_012.modifiers.new('EdgeSplit', 'EDGE_SPLIT')
ob_visual_0_wall_14_013.parent = ob_wall_14
ob_visual_0_wall_14_013.location = (4.5, -1.0, 0.25)
ob_visual_0_wall_14_013.scale = (0.1667, 1.0, 2.0)
ob_visual_0_wall_14_013.lock_scale = (False, True, False)
_m = ob_visual_0_wall_14_013.modifiers.new('EdgeSplit', 'EDGE_SPLIT')
ob_visual_0_wall_15_014.parent = ob_wall_15
ob_visual_0_wall_15_014.location = (-8.5, -1.0, 0.25)
ob_visual_0_wall_15_014.scale = (0.1667, 1.0, 2.0)
ob_visual_0_wall_15_014.lock_scale = (False, True, False)
_m = ob_visual_0_wall_15_014.modifiers.new('EdgeSplit', 'EDGE_SPLIT')
ob_visual_0_wall_16_015.parent = ob_wall_16
ob_visual_0_wall_16_015.location = (5.0, -2.0, 0.25)
ob_visual_0_wall_16_015.scale = (0.3333, 1.0, 2.0)
ob_visual_0_wall_16_015.lock_scale = (False, True, False)
_m = ob_visual_0_wall_16_015.modifiers.new('EdgeSplit', 'EDGE_SPLIT')
ob_visual_0_wall_17_016.parent = ob_wall_17
ob_visual_0_wall_17_016.location = (1.5, -2.0, 0.25)
ob_visual_0_wall_17_016.scale = (0.5, 1.0, 2.0)
ob_visual_0_wall_17_016.lock_scale = (False, True, False)
_m = ob_visual_0_wall_17_016.modifiers.new('EdgeSplit', 'EDGE_SPLIT')
ob_visual_0_wall_18_017.parent = ob_wall_18
ob_visual_0_wall_18_017.location = (-6.5, -4.0, 0.25)
ob_visual_0_wall_18_017.scale = (0.5, 1.0, 2.0)
ob_visual_0_wall_18_017.lock_scale = (False, True, False)
_m = ob_visual_0_wall_18_017.modifiers.new('EdgeSplit', 'EDGE_SPLIT')
ob_visual_0_wall_19_018.parent = ob_wall_19
ob_visual_0_wall_19_018.location = (-5.5, -3.0, 0.25)
ob_visual_0_wall_19_018.scale = (0.8333, 1.0, 2.0)
ob_visual_0_wall_19_018.lock_scale = (False, True, False)
_m = ob_visual_0_wall_19_018.modifiers.new('EdgeSplit', 'EDGE_SPLIT')
ob_visual_0_wall_20_019.parent = ob_wall_20
ob_visual_0_wall_20_019.location = (-3.5, -4.0, 0.25)
ob_visual_0_wall_20_019.scale = (0.1667, 1.0, 2.0)
ob_visual_0_wall_20_019.lock_scale = (False, True, False)
_m = ob_visual_0_wall_20_019.modifiers.new('EdgeSplit', 'EDGE_SPLIT')
ob_visual_0_wall_21_020.parent = ob_wall_21
ob_visual_0_wall_21_020.location = (-1.5, -3.0, 0.25)
ob_visual_0_wall_21_020.scale = (0.1667, 1.0, 2.0)
ob_visual_0_wall_21_020.lock_scale = (False, True, False)
_m = ob_visual_0_wall_21_020.modifiers.new('EdgeSplit', 'EDGE_SPLIT')
ob_visual_0_wall_22_021.parent = ob_wall_22
ob_visual_0_wall_22_021.location = (1.5, -3.0, 0.25)
ob_visual_0_wall_22_021.scale = (0.1667, 1.0, 2.0)
ob_visual_0_wall_22_021.lock_scale = (False, True, False)
_m = ob_visual_0_wall_22_021.modifiers.new('EdgeSplit', 'EDGE_SPLIT')
ob_visual_0_wall_23_022.parent = ob_wall_23
ob_visual_0_wall_23_022.location = (4.5, -4.0, 0.25)
ob_visual_0_wall_23_022.scale = (0.1667, 1.0, 2.0)
ob_visual_0_wall_23_022.lock_scale = (False, True, False)
_m = ob_visual_0_wall_23_022.modifiers.new('EdgeSplit', 'EDGE_SPLIT')
ob_visual_0_wall_24_023.parent = ob_wall_24
ob_visual_0_wall_24_023.location = (2.5, -4.0, 0.25)
ob_visual_0_wall_24_023.scale = (0.1667, 1.0, 2.0)
ob_visual_0_wall_24_023.lock_scale = (False, True, False)
_m = ob_visual_0_wall_24_023.modifiers.new('EdgeSplit', 'EDGE_SPLIT')
ob_visual_0_wall_25_024.parent = ob_wall_25
ob_visual_0_wall_25_024.location = (4.0, -3.0, 0.25)
ob_visual_0_wall_25_024.scale = (0.3333, 1.0, 2.0)
ob_visual_0_wall_25_024.lock_scale = (False, True, False)
_m = ob_visual_0_wall_25_024.modifiers.new('EdgeSplit', 'EDGE_SPLIT')
ob_visual_0_wall_26_025.parent = ob_wall_26
ob_visual_0_wall_26_025.location = (0.0, -4.0, 0.25)
ob_visual_0_wall_26_025.scale = (0.3333, 1.0, 2.0)
ob_visual_0_wall_26_025.lock_scale = (False, True, False)
_m = ob_visual_0_wall_26_025.modifiers.new('EdgeSplit', 'EDGE_SPLIT')
ob_visual_0_wall_27_001.parent = ob_wall_27
ob_visual_0_wall_27_001.location = (-8.0, 2.5, 0.25)
ob_visual_0_wall_27_001.scale = (1.0, 0.5, 2.0)
_m = ob_visual_0_wall_27_001.modifiers.new('EdgeSplit', 'EDGE_SPLIT')
ob_visual_0_wall_28_002.parent = ob_wall_28
ob_visual_0_wall_28_002.location = (-9.0, -0.5, 0.25)
ob_visual_0_wall_28_002.scale = (1.0, 1.5, 2.0)
_m = ob_visual_0_wall_28_002.modifiers.new('EdgeSplit', 'EDGE_SPLIT')
ob_visual_0_wall_29_003.parent = ob_wall_29
ob_visual_0_wall_29_003.location = (-8.0, -1.5, 0.25)
ob_visual_0_wall_29_003.scale = (1.0, 0.1667, 2.0)
_m = ob_visual_0_wall_29_003.modifiers.new('EdgeSplit', 'EDGE_SPLIT')
ob_visual_0_wall_30_004.parent = ob_wall_30
ob_visual_0_wall_30_004.matrix_parent_inverse = Matrix(((1.0, -0.0, 0.0, -1.0), (-0.0, 1.0, -0.0, 0.0), (0.0, -0.0, 1.0, -0.0), (-0.0, 0.0, -0.0, 1.0)))
ob_visual_0_wall_30_004.location = (-8.0, -3.5, 0.25)
ob_visual_0_wall_30_004.scale = (1.0, 0.1667, 2.0)
_m = ob_visual_0_wall_30_004.modifiers.new('EdgeSplit', 'EDGE_SPLIT')
ob_visual_0_wall_31_008.parent = ob_wall_31
ob_visual_0_wall_31_008.location = (4.5, 2.0, 0.25)
ob_visual_0_wall_31_008.scale = (0.5, 1.0, 2.0)
ob_visual_0_wall_31_008.lock_scale = (False, True, False)
_m = ob_visual_0_wall_31_008.modifiers.new('EdgeSplit', 'EDGE_SPLIT')
ob_visual_0_wall_40_005.parent = ob_wall_40
ob_visual_0_wall_40_005.location = (-7.0, -2.0, 0.25)
ob_visual_0_wall_40_005.scale = (1.0, 0.3333, 2.0)
_m = ob_visual_0_wall_40_005.modifiers.new('EdgeSplit', 'EDGE_SPLIT')
ob_visual_0_wall_41_006.parent = ob_wall_41
ob_visual_0_wall_41_006.location = (-7.0, 0.5, 0.25)
ob_visual_0_wall_41_006.scale = (1.0, 0.1667, 2.0)
_m = ob_visual_0_wall_41_006.modifiers.new('EdgeSplit', 'EDGE_SPLIT')
ob_visual_0_wall_42_007.parent = ob_wall_42
ob_visual_0_wall_42_007.location = (-7.0, 2.5, 0.25)
ob_visual_0_wall_42_007.scale = (1.0, 0.1667, 2.0)
_m = ob_visual_0_wall_42_007.modifiers.new('EdgeSplit', 'EDGE_SPLIT')
ob_visual_0_wall_43_008.parent = ob_wall_43
ob_visual_0_wall_43_008.location = (-6.0, 2.0, 0.25)
ob_visual_0_wall_43_008.scale = (1.0, 0.3333, 2.0)
_m = ob_visual_0_wall_43_008.modifiers.new('EdgeSplit', 'EDGE_SPLIT')
ob_visual_0_wall_44_009.parent = ob_wall_44
ob_visual_0_wall_44_009.location = (-5.0, 3.0, 0.25)
ob_visual_0_wall_44_009.scale = (1.0, 0.3333, 2.0)
_m = ob_visual_0_wall_44_009.modifiers.new('EdgeSplit', 'EDGE_SPLIT')
ob_visual_0_wall_45_010.parent = ob_wall_45
ob_visual_0_wall_45_010.location = (-4.0, -4.5, 0.25)
ob_visual_0_wall_45_010.scale = (1.0, 0.1667, 2.0)
_m = ob_visual_0_wall_45_010.modifiers.new('EdgeSplit', 'EDGE_SPLIT')
ob_visual_0_wall_46_011.parent = ob_wall_46
ob_visual_0_wall_46_011.location = (-2.0, 2.5, 0.25)
ob_visual_0_wall_46_011.scale = (1.0, 0.1667, 2.0)
_m = ob_visual_0_wall_46_011.modifiers.new('EdgeSplit', 'EDGE_SPLIT')
ob_visual_0_wall_47_012.parent = ob_wall_47
ob_visual_0_wall_47_012.location = (-1.0, -1.0, 0.25)
ob_visual_0_wall_47_012.scale = (1.0, 1.0, 2.0)
_m = ob_visual_0_wall_47_012.modifiers.new('EdgeSplit', 'EDGE_SPLIT')
ob_visual_0_wall_48_013.parent = ob_wall_48
ob_visual_0_wall_48_013.location = (0.0, 0.0, 0.25)
ob_visual_0_wall_48_013.scale = (1.0, 1.0, 2.0)
_m = ob_visual_0_wall_48_013.modifiers.new('EdgeSplit', 'EDGE_SPLIT')
ob_visual_0_wall_49_014.parent = ob_wall_49
ob_visual_0_wall_49_014.location = (1.0, -3.5, 0.25)
ob_visual_0_wall_49_014.scale = (1.0, 0.1667, 2.0)
_m = ob_visual_0_wall_49_014.modifiers.new('EdgeSplit', 'EDGE_SPLIT')
ob_visual_0_wall_50_015.parent = ob_wall_50
ob_visual_0_wall_50_015.location = (2.0, -3.5, 0.25)
ob_visual_0_wall_50_015.scale = (1.0, 0.1667, 2.0)
_m = ob_visual_0_wall_50_015.modifiers.new('EdgeSplit', 'EDGE_SPLIT')
ob_visual_0_wall_51_016.parent = ob_wall_51
ob_visual_0_wall_51_016.location = (3.0, -4.5, 0.25)
ob_visual_0_wall_51_016.scale = (1.0, 0.1667, 2.0)
_m = ob_visual_0_wall_51_016.modifiers.new('EdgeSplit', 'EDGE_SPLIT')
ob_visual_0_wall_52_017.parent = ob_wall_52
ob_visual_0_wall_52_017.location = (1.0, 3.0, 0.25)
ob_visual_0_wall_52_017.scale = (1.0, 0.3333, 2.0)
_m = ob_visual_0_wall_52_017.modifiers.new('EdgeSplit', 'EDGE_SPLIT')
ob_visual_0_wall_53_018.parent = ob_wall_53
ob_visual_0_wall_53_018.location = (2.0, 2.0, 0.25)
ob_visual_0_wall_53_018.scale = (1.0, 0.3333, 2.0)
_m = ob_visual_0_wall_53_018.modifiers.new('EdgeSplit', 'EDGE_SPLIT')
ob_visual_0_wall_54_019.parent = ob_wall_54
ob_visual_0_wall_54_019.location = (4.0, 1.5, 0.25)
ob_visual_0_wall_54_019.scale = (1.0, 0.1667, 2.0)
_m = ob_visual_0_wall_54_019.modifiers.new('EdgeSplit', 'EDGE_SPLIT')
ob_visual_0_wall_55_020.parent = ob_wall_55
ob_visual_0_wall_55_020.location = (4.0, -1.5, 0.25)
ob_visual_0_wall_55_020.scale = (1.0, 0.1667, 2.0)
_m = ob_visual_0_wall_55_020.modifiers.new('EdgeSplit', 'EDGE_SPLIT')
ob_visual_0_wall_56_021.parent = ob_wall_56
ob_visual_0_wall_56_021.location = (5.0, 0.0, 0.25)
ob_visual_0_wall_56_021.scale = (1.0, 0.3333, 2.0)
_m = ob_visual_0_wall_56_021.modifiers.new('EdgeSplit', 'EDGE_SPLIT')
ob_visual_0_wall_57_022.parent = ob_wall_57
ob_visual_0_wall_57_022.location = (3.0, -1.5, 0.25)
ob_visual_0_wall_57_022.scale = (1.0, 0.5, 2.0)
_m = ob_visual_0_wall_57_022.modifiers.new('EdgeSplit', 'EDGE_SPLIT')
ob_visual_0_wall_58_023.parent = ob_wall_58
ob_visual_0_wall_58_023.location = (5.0, -3.5, 0.25)
ob_visual_0_wall_58_023.scale = (1.0, 0.1667, 2.0)
_m = ob_visual_0_wall_58_023.modifiers.new('EdgeSplit', 'EDGE_SPLIT')
ob_visual_0_wall_59_024.parent = ob_wall_59
ob_visual_0_wall_59_024.location = (-2.0, -3.5, 0.25)
ob_visual_0_wall_59_024.scale = (1.0, 0.1667, 2.0)
_m = ob_visual_0_wall_59_024.modifiers.new('EdgeSplit', 'EDGE_SPLIT')
ob_visual_0_wall_11_001.parent = ob_wall_11
ob_visual_0_wall_11_001.matrix_parent_inverse = Matrix(((1.0, -0.0, 0.0, 5.0), (-0.0, 1.0, -0.0, 0.0), (0.0, 0.0, 1.0, -0.0), (-0.0, 0.0, -0.0, 1.0)))
ob_visual_0_wall_11_001.location = (-3.5, 1.0, 0.25)
ob_visual_0_wall_11_001.scale = (0.8333, 1.0, 2.0)
ob_visual_0_wall_11_001.lock_scale = (False, True, False)
_m = ob_visual_0_wall_11_001.modifiers.new('EdgeSplit', 'EDGE_SPLIT')
ob_visual_0_wall_12_001.parent = ob_wall_12
ob_visual_0_wall_12_001.matrix_parent_inverse = Matrix(((1.0, -0.0, 0.0, 6.0), (-0.0, 1.0, -0.0, 0.0), (0.0, 0.0, 1.0, -0.0), (-0.0, 0.0, -0.0, 1.0)))
ob_visual_0_wall_12_001.location = (-7.5, -1.907e-06, 0.25)
ob_visual_0_wall_12_001.scale = (0.1667, 1.0, 2.0)
ob_visual_0_wall_12_001.lock_scale = (False, True, False)
_m = ob_visual_0_wall_12_001.modifiers.new('EdgeSplit', 'EDGE_SPLIT')

# ---- collection membership
col_link.objects.link(ob_planelink)
col_link.objects.link(ob_wall_1)
col_link.objects.link(ob_wall_2)
col_link.objects.link(ob_wall_3)
col_link.objects.link(ob_wall_5)
col_link.objects.link(ob_wall_6)
col_link.objects.link(ob_wall_7)
col_link.objects.link(ob_wall_8)
col_link.objects.link(ob_wall_9)
col_link.objects.link(ob_wall_10)
col_link.objects.link(ob_wall_15)
col_link.objects.link(ob_wall_19)
col_link.objects.link(ob_wall_18)
col_link.objects.link(ob_wall_20)
col_link.objects.link(ob_wall_17)
col_link.objects.link(ob_wall_22)
col_link.objects.link(ob_wall_13)
col_link.objects.link(ob_wall_14)
col_link.objects.link(ob_wall_16)
col_link.objects.link(ob_wall_21)
col_link.objects.link(ob_wall_4)
col_link.objects.link(ob_wall_23)
col_link.objects.link(ob_wall_24)
col_link.objects.link(ob_wall_26)
col_link.objects.link(ob_wall_25)
col_link.objects.link(ob_wall_31)
col_link.objects.link(ob_wall_41)
col_link.objects.link(ob_wall_40)
col_link.objects.link(ob_wall_29)
col_link.objects.link(ob_wall_28)
col_link.objects.link(ob_wall_27)
col_link.objects.link(ob_wall_42)
col_link.objects.link(ob_wall_43)
col_link.objects.link(ob_wall_44)
col_link.objects.link(ob_wall_46)
col_link.objects.link(ob_wall_47)
col_link.objects.link(ob_wall_59)
col_link.objects.link(ob_wall_45)
col_link.objects.link(ob_wall_52)
col_link.objects.link(ob_wall_53)
col_link.objects.link(ob_wall_54)
col_link.objects.link(ob_wall_50)
col_link.objects.link(ob_wall_57)
col_link.objects.link(ob_wall_55)
col_link.objects.link(ob_wall_51)
col_link.objects.link(ob_wall_49)
col_link.objects.link(ob_wall_56)
col_link.objects.link(ob_wall_48)
col_link.objects.link(ob_wall_58)
col_link.objects.link(ob_wall_30)
col_link.objects.link(ob_wall_12)
col_link.objects.link(ob_wall_11)
col_visual.objects.link(ob_visual_0_wall_1_001)
col_visual.objects.link(ob_visual_0_wall_2_001)
col_visual.objects.link(ob_visual_0_wall_3_001)
col_visual.objects.link(ob_visual_0_wall_4_025)
col_visual.objects.link(ob_visual_0_wall_5_003)
col_visual.objects.link(ob_visual_0_wall_6_004)
col_visual.objects.link(ob_visual_0_wall_7_005)
col_visual.objects.link(ob_visual_0_wall_8_006)
col_visual.objects.link(ob_visual_0_wall_9_007)
col_visual.objects.link(ob_visual_0_wall_10_009)
col_visual.objects.link(ob_visual_0_wall_13_012)
col_visual.objects.link(ob_visual_0_wall_14_013)
col_visual.objects.link(ob_visual_0_wall_15_014)
col_visual.objects.link(ob_visual_0_wall_16_015)
col_visual.objects.link(ob_visual_0_wall_17_016)
col_visual.objects.link(ob_visual_0_wall_18_017)
col_visual.objects.link(ob_visual_0_wall_19_018)
col_visual.objects.link(ob_visual_0_wall_20_019)
col_visual.objects.link(ob_visual_0_wall_21_020)
col_visual.objects.link(ob_visual_0_wall_22_021)
col_visual.objects.link(ob_visual_0_wall_23_022)
col_visual.objects.link(ob_visual_0_wall_24_023)
col_visual.objects.link(ob_visual_0_wall_25_024)
col_visual.objects.link(ob_visual_0_wall_26_025)
col_visual.objects.link(ob_visual_0_wall_27_001)
col_visual.objects.link(ob_visual_0_wall_28_002)
col_visual.objects.link(ob_visual_0_wall_29_003)
col_visual.objects.link(ob_visual_0_wall_30_004)
col_visual.objects.link(ob_visual_0_wall_31_008)
col_visual.objects.link(ob_visual_0_wall_40_005)
col_visual.objects.link(ob_visual_0_wall_41_006)
col_visual.objects.link(ob_visual_0_wall_42_007)
col_visual.objects.link(ob_visual_0_wall_43_008)
col_visual.objects.link(ob_visual_0_wall_44_009)
col_visual.objects.link(ob_visual_0_wall_45_010)
col_visual.objects.link(ob_visual_0_wall_46_011)
col_visual.objects.link(ob_visual_0_wall_47_012)
col_visual.objects.link(ob_visual_0_wall_48_013)
col_visual.objects.link(ob_visual_0_wall_49_014)
col_visual.objects.link(ob_visual_0_wall_50_015)
col_visual.objects.link(ob_visual_0_wall_51_016)
col_visual.objects.link(ob_visual_0_wall_52_017)
col_visual.objects.link(ob_visual_0_wall_53_018)
col_visual.objects.link(ob_visual_0_wall_54_019)
col_visual.objects.link(ob_visual_0_wall_55_020)
col_visual.objects.link(ob_visual_0_wall_56_021)
col_visual.objects.link(ob_visual_0_wall_57_022)
col_visual.objects.link(ob_visual_0_wall_58_023)
col_visual.objects.link(ob_visual_0_wall_59_024)
col_visual.objects.link(ob_visual_0_wall_11_001)
col_visual.objects.link(ob_visual_0_wall_12_001)

# ---- scene / render settings (as saved in the file)
scene.frame_start = 1; scene.frame_end = 250; scene.frame_set(0)
scene.render.engine = 'BLENDER_EEVEE_NEXT'
scene.cycles.use_denoising = False
scene.cycles.samples = 128
scene.cycles.sampling_pattern = 'TABULATED_SOBOL'
scene.cycles.use_adaptive_sampling = False
scene.cycles.use_light_tree = False
scene.view_settings.view_transform = 'Filmic'
bpy.context.view_layer.update()

# ---- added for rendering (the .blend has no active camera and no usable light): camera, sun
cam_auto = bpy.data.cameras.new('AutoCamera')
cam_auto.lens = 50.0
cam_auto.sensor_width = 36.0
cam_auto.clip_end = 1000.0
ob_auto_camera = bpy.data.objects.new('AutoCamera', cam_auto)
scene.collection.objects.link(ob_auto_camera)
ob_auto_camera.location = (14.838, -19.8556, 12.5704)
ob_auto_camera.rotation_euler = (1.09748, -7.21219e-08, 0.694738)
scene.camera = ob_auto_camera
light_auto_sun = bpy.data.lights.new('AutoSun', 'SUN')
light_auto_sun.energy = 3.0
light_auto_sun.angle = 0.0523599
ob_auto_sun = bpy.data.objects.new('AutoSun', light_auto_sun)
scene.collection.objects.link(ob_auto_sun)
ob_auto_sun.rotation_euler = (0.872665, 0.174533, 0.523599)
bpy.context.view_layer.update()
